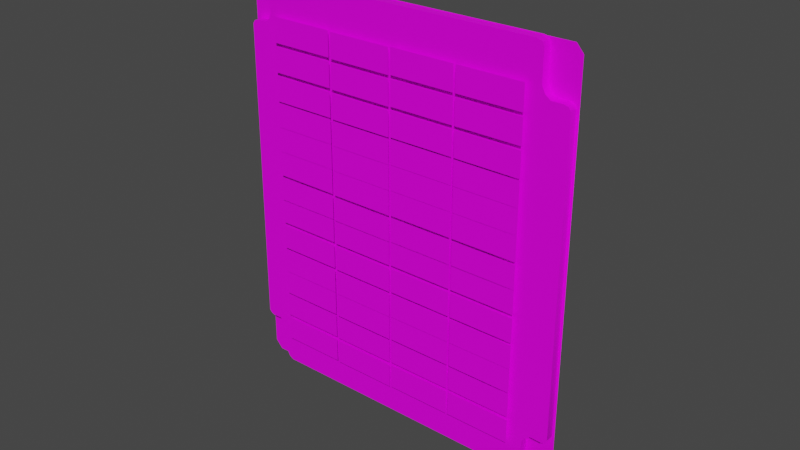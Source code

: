 # Source: untitled.blend  (saved by Blender 2.83.19; exported with 4.5.12 LTS)
import bpy
from mathutils import Matrix  # noqa: F401  (used for matrix-valued properties, if any)

bpy.ops.wm.read_factory_settings(use_empty=True)
scene = bpy.context.scene
scene.name = 'Scene'

# ---- collections
col_collection = bpy.data.collections.new('Collection'); scene.collection.children.link(col_collection)

# ---- images (referenced by path relative to the original .blend; pixels are not part of the script)
import os
ASSET_DIR = os.environ.get("B2B_ASSET_DIR", "")  # directory of the original .blend (textures are referenced by path, not embedded)
HERE = os.path.dirname(os.path.abspath(__file__))  # packed textures are extracted next to this script under _unpacked/

def load_image(name, relpath, width, height, colorspace="sRGB"):
    """Load a texture the original file referenced (path relative to the .blend, or extracted next to this script)."""
    p = next((c for c in (os.path.join(HERE, relpath), os.path.join(ASSET_DIR, relpath)) if relpath and os.path.exists(c)), "")
    if p:
        img = bpy.data.images.load(p, check_existing=True)
        img.name = name
    else:  # same state as the original file: an image datablock whose file is absent (Cycles renders it pink)
        img = bpy.data.images.new(name, width, height)
        img.source = "FILE"
        img.filepath = "//" + (relpath or name)
    img.colorspace_settings.name = colorspace
    return img
img_all_cockpit_atlas_0_jpg = load_image('all-cockpit-atlas-0.jpg', 'all-cockpit-atlas-0.jpg', 1024, 1024, 'sRGB')

# ---- materials (node trees are filled in below, after node groups)
mat_ac3dmat16_001 = bpy.data.materials.new('ac3dmat16.001')
mat_ac3dmat16_001.use_transparent_shadow = False
mat_ac3dmat16_001.diffuse_color = (1.0, 1.0, 1.0, 1.0)
mat_ac3dmat16_001.roughness = 1.0
mat_ac3dmat16_001.specular_intensity = 0.2

# ---- node groups
ng_auto_smooth = bpy.data.node_groups.new('Auto Smooth', 'GeometryNodeTree')
_s = ng_auto_smooth.interface.new_socket(name='Geometry', in_out='OUTPUT', socket_type='NodeSocketGeometry')
_s = ng_auto_smooth.interface.new_socket(name='Geometry', in_out='INPUT', socket_type='NodeSocketGeometry')
_s = ng_auto_smooth.interface.new_socket(name='Angle', in_out='INPUT', socket_type='NodeSocketFloat')
_s.subtype = 'ANGLE'
_s.min_value = 0.0
_s.max_value = 3.142
ng_auto_smooth.is_modifier = True
_N = ng_auto_smooth.nodes; _L = ng_auto_smooth.links
n0 = _N.new('NodeGroupOutput'); n0.name = 'Group Output'; n0.location = (480, -100)
n1 = _N.new('NodeGroupInput'); n1.name = 'Group Input'; n1.location = (-420, -300)
n2 = _N.new('NodeGroupInput'); n2.name = 'Group Input.001'; n2.location = (-60, -100)
n3 = _N.new('GeometryNodeSetShadeSmooth'); n3.name = 'Set Shade Smooth'; n3.location = (120, -100)
n3.domain = 'EDGE'
n4 = _N.new('GeometryNodeSetShadeSmooth'); n4.name = 'Set Shade Smooth.001'; n4.location = (300, -100)
n5 = _N.new('GeometryNodeInputMeshEdgeAngle'); n5.name = 'Edge Angle'; n5.location = (-420, -220)
n6 = _N.new('GeometryNodeInputEdgeSmooth'); n6.name = 'Is Edge Smooth'; n6.location = (-60, -160)
n7 = _N.new('GeometryNodeInputShadeSmooth'); n7.name = 'Is Face Smooth'; n7.location = (-240, -340)
n8 = _N.new('FunctionNodeBooleanMath'); n8.name = 'Boolean Math'; n8.location = (-60, -220)
n9 = _N.new('FunctionNodeCompare'); n9.name = 'Compare'; n9.location = (-240, -180)
n9.operation = 'LESS_EQUAL'
_L.new(n5.outputs[0], n9.inputs[0])
_L.new(n4.outputs[0], n0.inputs[0])
_L.new(n1.outputs[1], n9.inputs[1])
_L.new(n9.outputs[0], n8.inputs[0])
_L.new(n7.outputs[0], n8.inputs[1])
_L.new(n2.outputs[0], n3.inputs[0])
_L.new(n6.outputs[0], n3.inputs[1])
_L.new(n3.outputs[0], n4.inputs[0])
_L.new(n8.outputs[0], n3.inputs[2])
n0.is_active_output = True

# ---- material node trees
mat_ac3dmat16_001.use_nodes = True; mat_ac3dmat16_001.node_tree.nodes.clear()
_N = mat_ac3dmat16_001.node_tree.nodes; _L = mat_ac3dmat16_001.node_tree.links
n0 = _N.new('ShaderNodeBsdfPrincipled'); n0.name = 'Principled BSDF'; n0.location = (10, 300)
n0.distribution = 'GGX'
n0.subsurface_method = 'BURLEY'
n0.inputs[3].default_value = 1.45
n0.inputs[13].default_value = 0.2
n0.inputs[27].default_value = (0.0, 0.0, 0.0, 1.0)
n0.inputs[28].default_value = 1.0
n1 = _N.new('ShaderNodeOutputMaterial'); n1.name = 'Material Output'; n1.location = (300, 300)
n2 = _N.new('ShaderNodeTexImage'); n2.name = 'Image Texture'; n2.location = (0, 0)
n2.image = img_all_cockpit_atlas_0_jpg
_L.new(n0.outputs[0], n1.inputs[0])
_L.new(n2.outputs[0], n0.inputs[0])
n1.is_active_output = True

# ---- world
world_world = bpy.data.worlds.new('World'); scene.world = world_world
world_world.use_nodes = True; world_world.node_tree.nodes.clear()
_N = world_world.node_tree.nodes; _L = world_world.node_tree.links
n0 = _N.new('ShaderNodeOutputWorld'); n0.name = 'World Output'; n0.location = (300, 300)
n1 = _N.new('ShaderNodeBackground'); n1.name = 'Background'; n1.location = (10, 300)
n1.inputs[0].default_value = (0.05088, 0.05088, 0.05088, 1.0)
_L.new(n1.outputs[0], n0.inputs[0])
n0.is_active_output = True
world_world.color = (0.05088, 0.05088, 0.05088)
world_world.use_sun_shadow = False
world_world.sun_shadow_jitter_overblur = 0.0

# ---- meshes
me_auto_pilot_mesh = bpy.data.meshes.new('auto-pilot.mesh')
me_auto_pilot_mesh.from_pydata([(-0.005474, -0.006905, 0.01299), (0.005474, -0.006905, 0.01299), (0.005474, 0.006905, -0.01299), (-0.005474, 0.006905, -0.01299)], [], [(0, 1, 2, 3)])
_uv = me_auto_pilot_mesh.uv_layers.new(name='UVMap')
_uv.uv.foreach_set('vector', [0.1869, 0.3417, 0.1869, 0.3356, 0.2106, 0.3356, 0.2106, 0.3417])
me_auto_pilot_mesh.materials.append(mat_ac3dmat16_001)
me_auto_pilot_mesh.use_remesh_fix_poles = True
me_auto_pilot_mesh.use_remesh_preserve_attributes = False
me_auto_pilot_mesh.use_mirror_vertex_groups = False
me_auto_pilot_mesh.update()
me_aux_fire_ext_mesh = bpy.data.meshes.new('aux-fire-ext.mesh')
me_aux_fire_ext_mesh.from_pydata([(-0.005474, -0.006905, 0.01299), (0.005474, -0.006905, 0.01299), (0.005474, 0.006905, -0.01299), (-0.005474, 0.006905, -0.01299)], [], [(0, 1, 2, 3)])
_uv = me_aux_fire_ext_mesh.uv_layers.new(name='UVMap')
_uv.uv.foreach_set('vector', [0.163, 0.2728, 0.163, 0.2667, 0.1867, 0.2667, 0.1867, 0.2728])
me_aux_fire_ext_mesh.materials.append(mat_ac3dmat16_001)
me_aux_fire_ext_mesh.use_remesh_fix_poles = True
me_aux_fire_ext_mesh.use_remesh_preserve_attributes = False
me_aux_fire_ext_mesh.use_mirror_vertex_groups = False
me_aux_fire_ext_mesh.update()
me_b_u_oxy_low_mesh = bpy.data.meshes.new('b-u-oxy-low.mesh')
me_b_u_oxy_low_mesh.from_pydata([(-0.005474, -0.006905, 0.01299), (0.005474, -0.006905, 0.01299), (0.005474, 0.006905, -0.01299), (-0.005474, 0.006905, -0.01299)], [], [(0, 1, 2, 3)])
_uv = me_b_u_oxy_low_mesh.uv_layers.new(name='UVMap')
_uv.uv.foreach_set('vector', [0.163, 0.3487, 0.163, 0.3427, 0.1867, 0.3427, 0.1867, 0.3487])
me_b_u_oxy_low_mesh.materials.append(mat_ac3dmat16_001)
me_b_u_oxy_low_mesh.use_remesh_fix_poles = True
me_b_u_oxy_low_mesh.use_remesh_preserve_attributes = False
me_b_u_oxy_low_mesh.use_mirror_vertex_groups = False
me_b_u_oxy_low_mesh.update()
me_bingo_mesh = bpy.data.meshes.new('bingo.mesh')
me_bingo_mesh.from_pydata([(-0.005474, -0.006905, 0.01299), (0.005474, -0.006905, 0.01299), (0.005474, 0.006905, -0.01299), (-0.005474, 0.006905, -0.01299)], [], [(0, 1, 2, 3)])
_uv = me_bingo_mesh.uv_layers.new(name='UVMap')
_uv.uv.foreach_set('vector', [0.2108, 0.3187, 0.2108, 0.3127, 0.2344, 0.3127, 0.2344, 0.3187])
me_bingo_mesh.materials.append(mat_ac3dmat16_001)
me_bingo_mesh.use_remesh_fix_poles = True
me_bingo_mesh.use_remesh_preserve_attributes = False
me_bingo_mesh.use_mirror_vertex_groups = False
me_bingo_mesh.update()
me_blank_10_1_mesh = bpy.data.meshes.new('blank-10-1.mesh')
me_blank_10_1_mesh.from_pydata([(-0.005474, -0.006905, 0.01299), (0.005474, -0.006905, 0.01299), (0.005474, 0.006905, -0.01299), (-0.005474, 0.006905, -0.01299)], [], [(0, 1, 2, 3)])
_uv = me_blank_10_1_mesh.uv_layers.new(name='UVMap')
_uv.uv.foreach_set('vector', [0.1392, 0.2957, 0.1392, 0.2897, 0.1628, 0.2897, 0.1628, 0.2957])
me_blank_10_1_mesh.materials.append(mat_ac3dmat16_001)
me_blank_10_1_mesh.use_remesh_fix_poles = True
me_blank_10_1_mesh.use_remesh_preserve_attributes = False
me_blank_10_1_mesh.use_mirror_vertex_groups = False
me_blank_10_1_mesh.update()
me_blank_10_2_mesh = bpy.data.meshes.new('blank-10-2.mesh')
me_blank_10_2_mesh.from_pydata([(-0.005474, -0.006905, 0.01299), (0.005474, -0.006905, 0.01299), (0.005474, 0.006905, -0.01299), (-0.005474, 0.006905, -0.01299)], [], [(0, 1, 2, 3)])
_uv = me_blank_10_2_mesh.uv_layers.new(name='UVMap')
_uv.uv.foreach_set('vector', [0.163, 0.2957, 0.163, 0.2897, 0.1867, 0.2897, 0.1867, 0.2957])
me_blank_10_2_mesh.materials.append(mat_ac3dmat16_001)
me_blank_10_2_mesh.use_remesh_fix_poles = True
me_blank_10_2_mesh.use_remesh_preserve_attributes = False
me_blank_10_2_mesh.use_mirror_vertex_groups = False
me_blank_10_2_mesh.update()
me_blank_10_4_mesh = bpy.data.meshes.new('blank-10-4.mesh')
me_blank_10_4_mesh.from_pydata([(-0.005474, -0.006905, 0.01299), (0.005474, -0.006905, 0.01299), (0.005474, 0.006905, -0.01299), (-0.005474, 0.006905, -0.01299)], [], [(0, 1, 2, 3)])
_uv = me_blank_10_4_mesh.uv_layers.new(name='UVMap')
_uv.uv.foreach_set('vector', [0.2108, 0.2957, 0.2108, 0.2897, 0.2344, 0.2897, 0.2344, 0.2957])
me_blank_10_4_mesh.materials.append(mat_ac3dmat16_001)
me_blank_10_4_mesh.use_remesh_fix_poles = True
me_blank_10_4_mesh.use_remesh_preserve_attributes = False
me_blank_10_4_mesh.use_mirror_vertex_groups = False
me_blank_10_4_mesh.update()
me_blank_11_3_mesh = bpy.data.meshes.new('blank-11-3.mesh')
me_blank_11_3_mesh.from_pydata([(-0.005474, -0.006905, 0.01299), (0.005474, -0.006905, 0.01299), (0.005474, 0.006905, -0.01299), (-0.005474, 0.006905, -0.01299)], [], [(0, 1, 2, 3)])
_uv = me_blank_11_3_mesh.uv_layers.new(name='UVMap')
_uv.uv.foreach_set('vector', [0.1869, 0.2881, 0.1869, 0.2821, 0.2106, 0.2821, 0.2106, 0.2881])
me_blank_11_3_mesh.materials.append(mat_ac3dmat16_001)
me_blank_11_3_mesh.use_remesh_fix_poles = True
me_blank_11_3_mesh.use_remesh_preserve_attributes = False
me_blank_11_3_mesh.use_mirror_vertex_groups = False
me_blank_11_3_mesh.update()
me_blank_11_4_mesh = bpy.data.meshes.new('blank-11-4.mesh')
me_blank_11_4_mesh.from_pydata([(-0.005474, -0.006905, 0.01299), (0.005474, -0.006905, 0.01299), (0.005474, 0.006905, -0.01299), (-0.005474, 0.006905, -0.01299)], [], [(0, 1, 2, 3)])
_uv = me_blank_11_4_mesh.uv_layers.new(name='UVMap')
_uv.uv.foreach_set('vector', [0.2108, 0.2881, 0.2108, 0.2821, 0.2344, 0.2821, 0.2344, 0.2881])
me_blank_11_4_mesh.materials.append(mat_ac3dmat16_001)
me_blank_11_4_mesh.use_remesh_fix_poles = True
me_blank_11_4_mesh.use_remesh_preserve_attributes = False
me_blank_11_4_mesh.use_mirror_vertex_groups = False
me_blank_11_4_mesh.update()
me_blank_12_4_mesh = bpy.data.meshes.new('blank-12-4.mesh')
me_blank_12_4_mesh.from_pydata([(-0.005474, -0.006905, 0.01299), (0.005474, -0.006905, 0.01299), (0.005474, 0.006905, -0.01299), (-0.005474, 0.006905, -0.01299)], [], [(0, 1, 2, 3)])
_uv = me_blank_12_4_mesh.uv_layers.new(name='UVMap')
_uv.uv.foreach_set('vector', [0.2108, 0.2804, 0.2108, 0.2744, 0.2344, 0.2744, 0.2344, 0.2804])
me_blank_12_4_mesh.materials.append(mat_ac3dmat16_001)
me_blank_12_4_mesh.use_remesh_fix_poles = True
me_blank_12_4_mesh.use_remesh_preserve_attributes = False
me_blank_12_4_mesh.use_mirror_vertex_groups = False
me_blank_12_4_mesh.update()
me_bleed_duct_mesh = bpy.data.meshes.new('bleed-duct.mesh')
me_bleed_duct_mesh.from_pydata([(-0.005474, -0.006905, 0.01299), (0.005474, -0.006905, 0.01299), (0.005474, 0.006905, -0.01299), (-0.005474, 0.006905, -0.01299)], [], [(0, 1, 2, 3)])
_uv = me_bleed_duct_mesh.uv_layers.new(name='UVMap')
_uv.uv.foreach_set('vector', [0.2108, 0.334, 0.2108, 0.328, 0.2344, 0.328, 0.2344, 0.334])
me_bleed_duct_mesh.materials.append(mat_ac3dmat16_001)
me_bleed_duct_mesh.use_remesh_fix_poles = True
me_bleed_duct_mesh.use_remesh_preserve_attributes = False
me_bleed_duct_mesh.use_mirror_vertex_groups = False
me_bleed_duct_mesh.update()
me_cadc_mesh = bpy.data.meshes.new('cadc.mesh')
me_cadc_mesh.from_pydata([(-0.005474, -0.006905, 0.01299), (0.005474, -0.006905, 0.01299), (0.005474, 0.006905, -0.01299), (-0.005474, 0.006905, -0.01299)], [], [(0, 1, 2, 3)])
_uv = me_cadc_mesh.uv_layers.new(name='UVMap')
_uv.uv.foreach_set('vector', [0.1869, 0.311, 0.1869, 0.305, 0.2106, 0.305, 0.2106, 0.311])
me_cadc_mesh.materials.append(mat_ac3dmat16_001)
me_cadc_mesh.use_remesh_fix_poles = True
me_cadc_mesh.use_remesh_preserve_attributes = False
me_cadc_mesh.use_mirror_vertex_groups = False
me_cadc_mesh.update()
me_eng_fire_ext_mesh = bpy.data.meshes.new('eng-fire-ext.mesh')
me_eng_fire_ext_mesh.from_pydata([(-0.005474, -0.006905, 0.01299), (0.005474, -0.006905, 0.01299), (0.005474, 0.006905, -0.01299), (-0.005474, 0.006905, -0.01299)], [], [(0, 1, 2, 3)])
_uv = me_eng_fire_ext_mesh.uv_layers.new(name='UVMap')
_uv.uv.foreach_set('vector', [0.1392, 0.2728, 0.1392, 0.2667, 0.1628, 0.2667, 0.1628, 0.2728])
me_eng_fire_ext_mesh.materials.append(mat_ac3dmat16_001)
me_eng_fire_ext_mesh.use_remesh_fix_poles = True
me_eng_fire_ext_mesh.use_remesh_preserve_attributes = False
me_eng_fire_ext_mesh.use_mirror_vertex_groups = False
me_eng_fire_ext_mesh.update()
me_flap_mesh = bpy.data.meshes.new('flap.mesh')
me_flap_mesh.from_pydata([(-0.005474, -0.006905, 0.01299), (0.005474, -0.006905, 0.01299), (0.005474, 0.006905, -0.01299), (-0.005474, 0.006905, -0.01299)], [], [(0, 1, 2, 3)])
_uv = me_flap_mesh.uv_layers.new(name='UVMap')
_uv.uv.foreach_set('vector', [0.1392, 0.3487, 0.1392, 0.3427, 0.1628, 0.3427, 0.1628, 0.3487])
me_flap_mesh.materials.append(mat_ac3dmat16_001)
me_flap_mesh.use_remesh_fix_poles = True
me_flap_mesh.use_remesh_preserve_attributes = False
me_flap_mesh.use_mirror_vertex_groups = False
me_flap_mesh.update()
me_hyd_press_mesh = bpy.data.meshes.new('hyd-press.mesh')
me_hyd_press_mesh.from_pydata([(-0.005474, -0.006905, 0.01299), (0.005474, -0.006905, 0.01299), (0.005474, 0.006905, -0.01299), (-0.005474, 0.006905, -0.01299)], [], [(0, 1, 2, 3)])
_uv = me_hyd_press_mesh.uv_layers.new(name='UVMap')
_uv.uv.foreach_set('vector', [0.2108, 0.311, 0.2108, 0.305, 0.2344, 0.305, 0.2344, 0.311])
me_hyd_press_mesh.materials.append(mat_ac3dmat16_001)
me_hyd_press_mesh.use_remesh_fix_poles = True
me_hyd_press_mesh.use_remesh_preserve_attributes = False
me_hyd_press_mesh.use_mirror_vertex_groups = False
me_hyd_press_mesh.update()
me_hz_tail_auth_mesh = bpy.data.meshes.new('hz-tail-auth.mesh')
me_hz_tail_auth_mesh.from_pydata([(-0.005474, -0.006905, 0.01299), (0.005474, -0.006905, 0.01299), (0.005474, 0.006905, -0.01299), (-0.005474, 0.006905, -0.01299)], [], [(0, 1, 2, 3)])
_uv = me_hz_tail_auth_mesh.uv_layers.new(name='UVMap')
_uv.uv.foreach_set('vector', [0.1392, 0.3417, 0.1392, 0.3356, 0.1628, 0.3356, 0.1628, 0.3417])
me_hz_tail_auth_mesh.materials.append(mat_ac3dmat16_001)
me_hz_tail_auth_mesh.use_remesh_fix_poles = True
me_hz_tail_auth_mesh.use_remesh_preserve_attributes = False
me_hz_tail_auth_mesh.use_mirror_vertex_groups = False
me_hz_tail_auth_mesh.update()
me_inlet_ice_mesh = bpy.data.meshes.new('inlet-ice.mesh')
me_inlet_ice_mesh.from_pydata([(-0.005474, -0.006905, 0.01299), (0.005474, -0.006905, 0.01299), (0.005474, 0.006905, -0.01299), (-0.005474, 0.006905, -0.01299)], [], [(0, 1, 2, 3)])
_uv = me_inlet_ice_mesh.uv_layers.new(name='UVMap')
_uv.uv.foreach_set('vector', [0.2108, 0.3417, 0.2108, 0.3356, 0.2344, 0.3356, 0.2344, 0.3417])
me_inlet_ice_mesh.materials.append(mat_ac3dmat16_001)
me_inlet_ice_mesh.use_remesh_fix_poles = True
me_inlet_ice_mesh.use_remesh_preserve_attributes = False
me_inlet_ice_mesh.use_mirror_vertex_groups = False
me_inlet_ice_mesh.update()
me_integ_trim_mesh = bpy.data.meshes.new('integ-trim.mesh')
me_integ_trim_mesh.from_pydata([(-0.005474, -0.006905, 0.01299), (0.005474, -0.006905, 0.01299), (0.005474, 0.006905, -0.01299), (-0.005474, 0.006905, -0.01299)], [], [(0, 1, 2, 3)])
_uv = me_integ_trim_mesh.uv_layers.new(name='UVMap')
_uv.uv.foreach_set('vector', [0.1392, 0.2804, 0.1392, 0.2744, 0.1628, 0.2744, 0.1628, 0.2804])
me_integ_trim_mesh.materials.append(mat_ac3dmat16_001)
me_integ_trim_mesh.use_remesh_fix_poles = True
me_integ_trim_mesh.use_remesh_preserve_attributes = False
me_integ_trim_mesh.use_mirror_vertex_groups = False
me_integ_trim_mesh.update()
me_l_eng_sec_mesh = bpy.data.meshes.new('l-eng-sec.mesh')
me_l_eng_sec_mesh.from_pydata([(-0.005474, -0.006905, 0.01299), (0.005474, -0.006905, 0.01299), (0.005474, 0.006905, -0.01299), (-0.005474, 0.006905, -0.01299)], [], [(0, 1, 2, 3)])
_uv = me_l_eng_sec_mesh.uv_layers.new(name='UVMap')
_uv.uv.foreach_set('vector', [0.1869, 0.3263, 0.1869, 0.3203, 0.2106, 0.3203, 0.2106, 0.3263])
me_l_eng_sec_mesh.materials.append(mat_ac3dmat16_001)
me_l_eng_sec_mesh.use_remesh_fix_poles = True
me_l_eng_sec_mesh.use_remesh_preserve_attributes = False
me_l_eng_sec_mesh.use_mirror_vertex_groups = False
me_l_eng_sec_mesh.update()
me_l_fuel_low_mesh = bpy.data.meshes.new('l-fuel-low.mesh')
me_l_fuel_low_mesh.from_pydata([(-0.005474, -0.006905, 0.01299), (0.005474, -0.006905, 0.01299), (0.005474, 0.006905, -0.01299), (-0.005474, 0.006905, -0.01299)], [], [(0, 1, 2, 3)])
_uv = me_l_fuel_low_mesh.uv_layers.new(name='UVMap')
_uv.uv.foreach_set('vector', [0.1869, 0.3034, 0.1869, 0.2974, 0.2106, 0.2974, 0.2106, 0.3034])
me_l_fuel_low_mesh.materials.append(mat_ac3dmat16_001)
me_l_fuel_low_mesh.use_remesh_fix_poles = True
me_l_fuel_low_mesh.use_remesh_preserve_attributes = False
me_l_fuel_low_mesh.use_mirror_vertex_groups = False
me_l_fuel_low_mesh.update()
me_l_fuel_press_mesh = bpy.data.meshes.new('l-fuel-press.mesh')
me_l_fuel_press_mesh.from_pydata([(-0.005474, -0.006905, 0.01299), (0.005474, -0.006905, 0.01299), (0.005474, 0.006905, -0.01299), (-0.005474, 0.006905, -0.01299)], [], [(0, 1, 2, 3)])
_uv = me_l_fuel_press_mesh.uv_layers.new(name='UVMap')
_uv.uv.foreach_set('vector', [0.1392, 0.3034, 0.1392, 0.2974, 0.1628, 0.2974, 0.1628, 0.3034])
me_l_fuel_press_mesh.materials.append(mat_ac3dmat16_001)
me_l_fuel_press_mesh.use_remesh_fix_poles = True
me_l_fuel_press_mesh.use_remesh_preserve_attributes = False
me_l_fuel_press_mesh.use_mirror_vertex_groups = False
me_l_fuel_press_mesh.update()
me_l_gen_mesh = bpy.data.meshes.new('l-gen.mesh')
me_l_gen_mesh.from_pydata([(-0.005474, -0.006905, 0.01299), (0.005474, -0.006905, 0.01299), (0.005474, 0.006905, -0.01299), (-0.005474, 0.006905, -0.01299)], [], [(0, 1, 2, 3)])
_uv = me_l_gen_mesh.uv_layers.new(name='UVMap')
_uv.uv.foreach_set('vector', [0.1392, 0.3187, 0.1392, 0.3127, 0.1628, 0.3127, 0.1628, 0.3187])
me_l_gen_mesh.materials.append(mat_ac3dmat16_001)
me_l_gen_mesh.use_remesh_fix_poles = True
me_l_gen_mesh.use_remesh_preserve_attributes = False
me_l_gen_mesh.use_mirror_vertex_groups = False
me_l_gen_mesh.update()
me_l_inlet_mesh = bpy.data.meshes.new('l-inlet.mesh')
me_l_inlet_mesh.from_pydata([(-0.005474, -0.006905, 0.01299), (0.005474, -0.006905, 0.01299), (0.005474, 0.006905, -0.01299), (-0.005474, 0.006905, -0.01299)], [], [(0, 1, 2, 3)])
_uv = me_l_inlet_mesh.uv_layers.new(name='UVMap')
_uv.uv.foreach_set('vector', [0.1392, 0.334, 0.1392, 0.328, 0.1628, 0.328, 0.1628, 0.334])
me_l_inlet_mesh.materials.append(mat_ac3dmat16_001)
me_l_inlet_mesh.use_remesh_fix_poles = True
me_l_inlet_mesh.use_remesh_preserve_attributes = False
me_l_inlet_mesh.use_mirror_vertex_groups = False
me_l_inlet_mesh.update()
me_l_oil_hot_mesh = bpy.data.meshes.new('l-oil-hot.mesh')
me_l_oil_hot_mesh.from_pydata([(-0.005474, -0.006905, 0.01299), (0.005474, -0.006905, 0.01299), (0.005474, 0.006905, -0.01299), (-0.005474, 0.006905, -0.01299)], [], [(0, 1, 2, 3)])
_uv = me_l_oil_hot_mesh.uv_layers.new(name='UVMap')
_uv.uv.foreach_set('vector', [0.1392, 0.311, 0.1392, 0.305, 0.1628, 0.305, 0.1628, 0.311])
me_l_oil_hot_mesh.materials.append(mat_ac3dmat16_001)
me_l_oil_hot_mesh.use_remesh_fix_poles = True
me_l_oil_hot_mesh.use_remesh_preserve_attributes = False
me_l_oil_hot_mesh.use_mirror_vertex_groups = False
me_l_oil_hot_mesh.update()
me_l_ramps_mesh = bpy.data.meshes.new('l-ramps.mesh')
me_l_ramps_mesh.from_pydata([(-0.005474, -0.006905, 0.01299), (0.005474, -0.006905, 0.01299), (0.005474, 0.006905, -0.01299), (-0.005474, 0.006905, -0.01299)], [], [(0, 1, 2, 3)])
_uv = me_l_ramps_mesh.uv_layers.new(name='UVMap')
_uv.uv.foreach_set('vector', [0.1392, 0.3263, 0.1392, 0.3203, 0.1628, 0.3203, 0.1628, 0.3263])
me_l_ramps_mesh.materials.append(mat_ac3dmat16_001)
me_l_ramps_mesh.use_remesh_fix_poles = True
me_l_ramps_mesh.use_remesh_preserve_attributes = False
me_l_ramps_mesh.use_mirror_vertex_groups = False
me_l_ramps_mesh.update()
me_lad_canopy_mesh = bpy.data.meshes.new('lad-canopy.mesh')
me_lad_canopy_mesh.from_pydata([(-0.005474, -0.006905, 0.01299), (0.005474, -0.006905, 0.01299), (0.005474, 0.006905, -0.01299), (-0.005474, 0.006905, -0.01299)], [], [(0, 1, 2, 3)])
_uv = me_lad_canopy_mesh.uv_layers.new(name='UVMap')
_uv.uv.foreach_set('vector', [0.1869, 0.3187, 0.1869, 0.3127, 0.2106, 0.3127, 0.2106, 0.3187])
me_lad_canopy_mesh.materials.append(mat_ac3dmat16_001)
me_lad_canopy_mesh.use_remesh_fix_poles = True
me_lad_canopy_mesh.use_remesh_preserve_attributes = False
me_lad_canopy_mesh.use_mirror_vertex_groups = False
me_lad_canopy_mesh.update()
me_launch_bar_mesh = bpy.data.meshes.new('launch-bar.mesh')
me_launch_bar_mesh.from_pydata([(-0.005474, -0.006905, 0.01299), (0.005474, -0.006905, 0.01299), (0.005474, 0.006905, -0.01299), (-0.005474, 0.006905, -0.01299)], [], [(0, 1, 2, 3)])
_uv = me_launch_bar_mesh.uv_layers.new(name='UVMap')
_uv.uv.foreach_set('vector', [0.2108, 0.2728, 0.2108, 0.2667, 0.2344, 0.2667, 0.2344, 0.2728])
me_launch_bar_mesh.materials.append(mat_ac3dmat16_001)
me_launch_bar_mesh.use_remesh_fix_poles = True
me_launch_bar_mesh.use_remesh_preserve_attributes = False
me_launch_bar_mesh.use_mirror_vertex_groups = False
me_launch_bar_mesh.update()
me_mach_trim_mesh = bpy.data.meshes.new('mach-trim.mesh')
me_mach_trim_mesh.from_pydata([(-0.005474, -0.006905, 0.01299), (0.005474, -0.006905, 0.01299), (0.005474, 0.006905, -0.01299), (-0.005474, 0.006905, -0.01299)], [], [(0, 1, 2, 3)])
_uv = me_mach_trim_mesh.uv_layers.new(name='UVMap')
_uv.uv.foreach_set('vector', [0.163, 0.2881, 0.163, 0.2821, 0.1867, 0.2821, 0.1867, 0.2881])
me_mach_trim_mesh.materials.append(mat_ac3dmat16_001)
me_mach_trim_mesh.use_remesh_fix_poles = True
me_mach_trim_mesh.use_remesh_preserve_attributes = False
me_mach_trim_mesh.use_mirror_vertex_groups = False
me_mach_trim_mesh.update()
me_oil_press_mesh = bpy.data.meshes.new('oil-press.mesh')
me_oil_press_mesh.from_pydata([(-0.005474, -0.006905, 0.01299), (0.005474, -0.006905, 0.01299), (0.005474, 0.006905, -0.01299), (-0.005474, 0.006905, -0.01299)], [], [(0, 1, 2, 3)])
_uv = me_oil_press_mesh.uv_layers.new(name='UVMap')
_uv.uv.foreach_set('vector', [0.1869, 0.334, 0.1869, 0.328, 0.2106, 0.328, 0.2106, 0.334])
me_oil_press_mesh.materials.append(mat_ac3dmat16_001)
me_oil_press_mesh.use_remesh_fix_poles = True
me_oil_press_mesh.use_remesh_preserve_attributes = False
me_oil_press_mesh.use_mirror_vertex_groups = False
me_oil_press_mesh.update()
me_pitch_stab_1_mesh = bpy.data.meshes.new('pitch-stab-1.mesh')
me_pitch_stab_1_mesh.from_pydata([(-0.005474, -0.006905, 0.01299), (0.005474, -0.006905, 0.01299), (0.005474, 0.006905, -0.01299), (-0.005474, 0.006905, -0.01299)], [], [(0, 1, 2, 3)])
_uv = me_pitch_stab_1_mesh.uv_layers.new(name='UVMap')
_uv.uv.foreach_set('vector', [0.1392, 0.3632, 0.1392, 0.3572, 0.1628, 0.3572, 0.1628, 0.3632])
me_pitch_stab_1_mesh.materials.append(mat_ac3dmat16_001)
me_pitch_stab_1_mesh.use_remesh_fix_poles = True
me_pitch_stab_1_mesh.use_remesh_preserve_attributes = False
me_pitch_stab_1_mesh.use_mirror_vertex_groups = False
me_pitch_stab_1_mesh.update()
me_pitch_stab_2_mesh = bpy.data.meshes.new('pitch-stab-2.mesh')
me_pitch_stab_2_mesh.from_pydata([(-0.005474, -0.006905, 0.01299), (0.005474, -0.006905, 0.01299), (0.005474, 0.006905, -0.01299), (-0.005474, 0.006905, -0.01299)], [], [(0, 1, 2, 3)])
_uv = me_pitch_stab_2_mesh.uv_layers.new(name='UVMap')
_uv.uv.foreach_set('vector', [0.1392, 0.3569, 0.1392, 0.3508, 0.1628, 0.3508, 0.1628, 0.3569])
me_pitch_stab_2_mesh.materials.append(mat_ac3dmat16_001)
me_pitch_stab_2_mesh.use_remesh_fix_poles = True
me_pitch_stab_2_mesh.use_remesh_preserve_attributes = False
me_pitch_stab_2_mesh.use_mirror_vertex_groups = False
me_pitch_stab_2_mesh.update()
me_qbogs_mesh = bpy.data.meshes.new('qbogs.mesh')
me_qbogs_mesh.from_pydata([(-0.005474, -0.006905, 0.01299), (0.005474, -0.006905, 0.01299), (0.005474, 0.006905, -0.01299), (-0.005474, 0.006905, -0.01299)], [], [(0, 1, 2, 3)])
_uv = me_qbogs_mesh.uv_layers.new(name='UVMap')
_uv.uv.foreach_set('vector', [0.2108, 0.3569, 0.2108, 0.3508, 0.2344, 0.3508, 0.2344, 0.3569])
me_qbogs_mesh.materials.append(mat_ac3dmat16_001)
me_qbogs_mesh.use_remesh_fix_poles = True
me_qbogs_mesh.use_remesh_preserve_attributes = False
me_qbogs_mesh.use_mirror_vertex_groups = False
me_qbogs_mesh.update()
me_r_eng_sec_mesh = bpy.data.meshes.new('r-eng-sec.mesh')
me_r_eng_sec_mesh.from_pydata([(-0.005474, -0.006905, 0.01299), (0.005474, -0.006905, 0.01299), (0.005474, 0.006905, -0.01299), (-0.005474, 0.006905, -0.01299)], [], [(0, 1, 2, 3)])
_uv = me_r_eng_sec_mesh.uv_layers.new(name='UVMap')
_uv.uv.foreach_set('vector', [0.2108, 0.3263, 0.2108, 0.3203, 0.2344, 0.3203, 0.2344, 0.3263])
me_r_eng_sec_mesh.materials.append(mat_ac3dmat16_001)
me_r_eng_sec_mesh.use_remesh_fix_poles = True
me_r_eng_sec_mesh.use_remesh_preserve_attributes = False
me_r_eng_sec_mesh.use_mirror_vertex_groups = False
me_r_eng_sec_mesh.update()
me_r_fuel_low_mesh = bpy.data.meshes.new('r-fuel-low.mesh')
me_r_fuel_low_mesh.from_pydata([(-0.005474, -0.006905, 0.01299), (0.005474, -0.006905, 0.01299), (0.005474, 0.006905, -0.01299), (-0.005474, 0.006905, -0.01299)], [], [(0, 1, 2, 3)])
_uv = me_r_fuel_low_mesh.uv_layers.new(name='UVMap')
_uv.uv.foreach_set('vector', [0.2108, 0.3034, 0.2108, 0.2974, 0.2344, 0.2974, 0.2344, 0.3034])
me_r_fuel_low_mesh.materials.append(mat_ac3dmat16_001)
me_r_fuel_low_mesh.use_remesh_fix_poles = True
me_r_fuel_low_mesh.use_remesh_preserve_attributes = False
me_r_fuel_low_mesh.use_mirror_vertex_groups = False
me_r_fuel_low_mesh.update()
me_r_fuel_press_mesh = bpy.data.meshes.new('r-fuel-press.mesh')
me_r_fuel_press_mesh.from_pydata([(-0.005474, -0.006905, 0.01299), (0.005474, -0.006905, 0.01299), (0.005474, 0.006905, -0.01299), (-0.005474, 0.006905, -0.01299)], [], [(0, 1, 2, 3)])
_uv = me_r_fuel_press_mesh.uv_layers.new(name='UVMap')
_uv.uv.foreach_set('vector', [0.163, 0.3034, 0.163, 0.2974, 0.1867, 0.2974, 0.1867, 0.3034])
me_r_fuel_press_mesh.materials.append(mat_ac3dmat16_001)
me_r_fuel_press_mesh.use_remesh_fix_poles = True
me_r_fuel_press_mesh.use_remesh_preserve_attributes = False
me_r_fuel_press_mesh.use_mirror_vertex_groups = False
me_r_fuel_press_mesh.update()
me_r_gen_mesh = bpy.data.meshes.new('r-gen.mesh')
me_r_gen_mesh.from_pydata([(-0.005474, -0.006905, 0.01299), (0.005474, -0.006905, 0.01299), (0.005474, 0.006905, -0.01299), (-0.005474, 0.006905, -0.01299)], [], [(0, 1, 2, 3)])
_uv = me_r_gen_mesh.uv_layers.new(name='UVMap')
_uv.uv.foreach_set('vector', [0.163, 0.3187, 0.163, 0.3127, 0.1867, 0.3127, 0.1867, 0.3187])
me_r_gen_mesh.materials.append(mat_ac3dmat16_001)
me_r_gen_mesh.use_remesh_fix_poles = True
me_r_gen_mesh.use_remesh_preserve_attributes = False
me_r_gen_mesh.use_mirror_vertex_groups = False
me_r_gen_mesh.update()
me_r_inlet_mesh = bpy.data.meshes.new('r-inlet.mesh')
me_r_inlet_mesh.from_pydata([(-0.005474, -0.006905, 0.01299), (0.005474, -0.006905, 0.01299), (0.005474, 0.006905, -0.01299), (-0.005474, 0.006905, -0.01299)], [], [(0, 1, 2, 3)])
_uv = me_r_inlet_mesh.uv_layers.new(name='UVMap')
_uv.uv.foreach_set('vector', [0.163, 0.334, 0.163, 0.328, 0.1867, 0.328, 0.1867, 0.334])
me_r_inlet_mesh.materials.append(mat_ac3dmat16_001)
me_r_inlet_mesh.use_remesh_fix_poles = True
me_r_inlet_mesh.use_remesh_preserve_attributes = False
me_r_inlet_mesh.use_mirror_vertex_groups = False
me_r_inlet_mesh.update()
me_r_oil_hot_mesh = bpy.data.meshes.new('r-oil-hot.mesh')
me_r_oil_hot_mesh.from_pydata([(-0.005474, -0.006905, 0.01299), (0.005474, -0.006905, 0.01299), (0.005474, 0.006905, -0.01299), (-0.005474, 0.006905, -0.01299)], [], [(0, 1, 2, 3)])
_uv = me_r_oil_hot_mesh.uv_layers.new(name='UVMap')
_uv.uv.foreach_set('vector', [0.163, 0.311, 0.163, 0.305, 0.1867, 0.305, 0.1867, 0.311])
me_r_oil_hot_mesh.materials.append(mat_ac3dmat16_001)
me_r_oil_hot_mesh.use_remesh_fix_poles = True
me_r_oil_hot_mesh.use_remesh_preserve_attributes = False
me_r_oil_hot_mesh.use_mirror_vertex_groups = False
me_r_oil_hot_mesh.update()
me_r_ramps_mesh = bpy.data.meshes.new('r-ramps.mesh')
me_r_ramps_mesh.from_pydata([(-0.005474, -0.006905, 0.01299), (0.005474, -0.006905, 0.01299), (0.005474, 0.006905, -0.01299), (-0.005474, 0.006905, -0.01299)], [], [(0, 1, 2, 3)])
_uv = me_r_ramps_mesh.uv_layers.new(name='UVMap')
_uv.uv.foreach_set('vector', [0.163, 0.3263, 0.163, 0.3203, 0.1867, 0.3203, 0.1867, 0.3263])
me_r_ramps_mesh.materials.append(mat_ac3dmat16_001)
me_r_ramps_mesh.use_remesh_fix_poles = True
me_r_ramps_mesh.use_remesh_preserve_attributes = False
me_r_ramps_mesh.use_mirror_vertex_groups = False
me_r_ramps_mesh.update()
me_rats_mesh = bpy.data.meshes.new('rats.mesh')
me_rats_mesh.from_pydata([(-0.005474, -0.006905, 0.01299), (0.005474, -0.006905, 0.01299), (0.005474, 0.006905, -0.01299), (-0.005474, 0.006905, -0.01299)], [], [(0, 1, 2, 3)])
_uv = me_rats_mesh.uv_layers.new(name='UVMap')
_uv.uv.foreach_set('vector', [0.1869, 0.2957, 0.1869, 0.2897, 0.2106, 0.2897, 0.2106, 0.2957])
me_rats_mesh.materials.append(mat_ac3dmat16_001)
me_rats_mesh.use_remesh_fix_poles = True
me_rats_mesh.use_remesh_preserve_attributes = False
me_rats_mesh.use_mirror_vertex_groups = False
me_rats_mesh.update()
me_read_mfd_mesh = bpy.data.meshes.new('read-mfd.mesh')
me_read_mfd_mesh.from_pydata([(-0.005474, -0.006905, 0.01299), (0.005474, -0.006905, 0.01299), (0.005474, 0.006905, -0.01299), (-0.005474, 0.006905, -0.01299)], [], [(0, 1, 2, 3)])
_uv = me_read_mfd_mesh.uv_layers.new(name='UVMap')
_uv.uv.foreach_set('vector', [0.2108, 0.3632, 0.2108, 0.3572, 0.2344, 0.3572, 0.2344, 0.3632])
me_read_mfd_mesh.materials.append(mat_ac3dmat16_001)
me_read_mfd_mesh.use_remesh_fix_poles = True
me_read_mfd_mesh.use_remesh_preserve_attributes = False
me_read_mfd_mesh.use_mirror_vertex_groups = False
me_read_mfd_mesh.update()
me_roll_stab_1_mesh = bpy.data.meshes.new('roll-stab-1.mesh')
me_roll_stab_1_mesh.from_pydata([(-0.005474, -0.006905, 0.01299), (0.005474, -0.006905, 0.01299), (0.005474, 0.006905, -0.01299), (-0.005474, 0.006905, -0.01299)], [], [(0, 1, 2, 3)])
_uv = me_roll_stab_1_mesh.uv_layers.new(name='UVMap')
_uv.uv.foreach_set('vector', [0.163, 0.3632, 0.163, 0.3572, 0.1867, 0.3572, 0.1867, 0.3632])
me_roll_stab_1_mesh.materials.append(mat_ac3dmat16_001)
me_roll_stab_1_mesh.use_remesh_fix_poles = True
me_roll_stab_1_mesh.use_remesh_preserve_attributes = False
me_roll_stab_1_mesh.use_mirror_vertex_groups = False
me_roll_stab_1_mesh.update()
me_roll_stab_2_mesh = bpy.data.meshes.new('roll-stab-2.mesh')
me_roll_stab_2_mesh.from_pydata([(-0.005474, -0.006905, 0.01299), (0.005474, -0.006905, 0.01299), (0.005474, 0.006905, -0.01299), (-0.005474, 0.006905, -0.01299)], [], [(0, 1, 2, 3)])
_uv = me_roll_stab_2_mesh.uv_layers.new(name='UVMap')
_uv.uv.foreach_set('vector', [0.163, 0.3569, 0.163, 0.3508, 0.1867, 0.3508, 0.1867, 0.3569])
me_roll_stab_2_mesh.materials.append(mat_ac3dmat16_001)
me_roll_stab_2_mesh.use_remesh_fix_poles = True
me_roll_stab_2_mesh.use_remesh_preserve_attributes = False
me_roll_stab_2_mesh.use_mirror_vertex_groups = False
me_roll_stab_2_mesh.update()
me_rudder_auth_mesh = bpy.data.meshes.new('rudder-auth.mesh')
me_rudder_auth_mesh.from_pydata([(-0.005474, -0.006905, 0.01299), (0.005474, -0.006905, 0.01299), (0.005474, 0.006905, -0.01299), (-0.005474, 0.006905, -0.01299)], [], [(0, 1, 2, 3)])
_uv = me_rudder_auth_mesh.uv_layers.new(name='UVMap')
_uv.uv.foreach_set('vector', [0.163, 0.3417, 0.163, 0.3356, 0.1867, 0.3356, 0.1867, 0.3417])
me_rudder_auth_mesh.materials.append(mat_ac3dmat16_001)
me_rudder_auth_mesh.use_remesh_fix_poles = True
me_rudder_auth_mesh.use_remesh_preserve_attributes = False
me_rudder_auth_mesh.use_mirror_vertex_groups = False
me_rudder_auth_mesh.update()
me_sahrs_mesh = bpy.data.meshes.new('sahrs.mesh')
me_sahrs_mesh.from_pydata([(-0.005474, -0.006905, 0.01299), (0.005474, -0.006905, 0.01299), (0.005474, 0.006905, -0.01299), (-0.005474, 0.006905, -0.01299)], [], [(0, 1, 2, 3)])
_uv = me_sahrs_mesh.uv_layers.new(name='UVMap')
_uv.uv.foreach_set('vector', [0.1869, 0.2804, 0.1869, 0.2744, 0.2106, 0.2744, 0.2106, 0.2804])
me_sahrs_mesh.materials.append(mat_ac3dmat16_001)
me_sahrs_mesh.use_remesh_fix_poles = True
me_sahrs_mesh.use_remesh_preserve_attributes = False
me_sahrs_mesh.use_mirror_vertex_groups = False
me_sahrs_mesh.update()
me_start_valve_mesh = bpy.data.meshes.new('start-valve.mesh')
me_start_valve_mesh.from_pydata([(-0.005474, -0.006905, 0.01299), (0.005474, -0.006905, 0.01299), (0.005474, 0.006905, -0.01299), (-0.005474, 0.006905, -0.01299)], [], [(0, 1, 2, 3)])
_uv = me_start_valve_mesh.uv_layers.new(name='UVMap')
_uv.uv.foreach_set('vector', [0.2108, 0.3487, 0.2108, 0.3427, 0.2344, 0.3427, 0.2344, 0.3487])
me_start_valve_mesh.materials.append(mat_ac3dmat16_001)
me_start_valve_mesh.use_remesh_fix_poles = True
me_start_valve_mesh.use_remesh_preserve_attributes = False
me_start_valve_mesh.use_mirror_vertex_groups = False
me_start_valve_mesh.update()
me_trans_rect_mesh = bpy.data.meshes.new('trans-rect.mesh')
me_trans_rect_mesh.from_pydata([(-0.005474, -0.006905, 0.01299), (0.005474, -0.006905, 0.01299), (0.005474, 0.006905, -0.01299), (-0.005474, 0.006905, -0.01299)], [], [(0, 1, 2, 3)])
_uv = me_trans_rect_mesh.uv_layers.new(name='UVMap')
_uv.uv.foreach_set('vector', [0.1392, 0.2881, 0.1392, 0.2821, 0.1628, 0.2821, 0.1628, 0.2881])
me_trans_rect_mesh.materials.append(mat_ac3dmat16_001)
me_trans_rect_mesh.use_remesh_fix_poles = True
me_trans_rect_mesh.use_remesh_preserve_attributes = False
me_trans_rect_mesh.use_mirror_vertex_groups = False
me_trans_rect_mesh.update()
me_wing_sweep_mesh = bpy.data.meshes.new('wing-sweep.mesh')
me_wing_sweep_mesh.from_pydata([(-0.005474, -0.006905, 0.01299), (0.005474, -0.006905, 0.01299), (0.005474, 0.006905, -0.01299), (-0.005474, 0.006905, -0.01299)], [], [(0, 1, 2, 3)])
_uv = me_wing_sweep_mesh.uv_layers.new(name='UVMap')
_uv.uv.foreach_set('vector', [0.163, 0.2804, 0.163, 0.2744, 0.1867, 0.2744, 0.1867, 0.2804])
me_wing_sweep_mesh.materials.append(mat_ac3dmat16_001)
me_wing_sweep_mesh.use_remesh_fix_poles = True
me_wing_sweep_mesh.use_remesh_preserve_attributes = False
me_wing_sweep_mesh.use_mirror_vertex_groups = False
me_wing_sweep_mesh.update()
me_wpp_mount_mesh = bpy.data.meshes.new('wpp_mount.mesh')
me_wpp_mount_mesh.from_pydata([(-0.07105, -0.03242, 0.06629), (-0.07124, -0.03008, 0.0619), (-0.06925, -0.03354, 0.0684), (-0.07069, -0.03307, 0.06752), (-0.09038, -0.02784, 0.05768), (-0.09074, -0.027, 0.0561), (-0.08893, -0.02859, 0.05909), (-0.09092, 0.03085, -0.0527), (-0.09001, 0.03216, -0.05516), (-0.08821, 0.03244, -0.05569), (-0.07503, 0.03244, -0.05569), (-0.07214, 0.03309, -0.05692), (-0.07033, 0.03422, -0.05902), (-0.07033, 0.03665, -0.06359), (-0.06979, 0.03758, -0.06535), (-0.06817, 0.03805, -0.06623), (0.004063, 0.03805, -0.06623), (0.06817, 0.03814, -0.06641), (0.06979, 0.03767, -0.06553), (0.07051, 0.03693, -0.06412), (0.07033, 0.0345, -0.05955), (0.0725, 0.03328, -0.05727), (0.07503, 0.03263, -0.05604), (0.08731, 0.03263, -0.05604), (0.08929, 0.03235, -0.05551), (0.09038, 0.03169, -0.05428), (0.09038, -0.02737, 0.0568), (0.08929, -0.02831, 0.05856), (0.08731, -0.02877, 0.05944), (0.07394, -0.02868, 0.05926), (0.07142, -0.02961, 0.06102), (0.07015, -0.03064, 0.06295), (0.07033, -0.0326, 0.06665), (0.06961, -0.03335, 0.06805), (0.06835, -0.03382, 0.06893), (-0.01508, -0.03363, 0.06858), (-0.07286, -0.02915, 0.06014), (-0.07485, -0.02868, 0.05926), (-0.09092, 0.02644, -0.05504), (-0.09001, 0.02774, -0.05751), (-0.08821, 0.02803, -0.05803), (-0.07503, 0.02803, -0.05803), (-0.07214, 0.02868, -0.05926), (-0.07033, 0.0298, -0.06137), (-0.07033, 0.03223, -0.06594), (-0.06979, 0.03317, -0.0677), (-0.06817, 0.03363, -0.06858), (0.004063, 0.03363, -0.06858), (0.06817, 0.03373, -0.06875), (0.06979, 0.03326, -0.06788), (0.07051, 0.03251, -0.06647), (0.07033, 0.03008, -0.0619), (0.0725, 0.02887, -0.05961), (0.07503, 0.02821, -0.05838), (0.08731, 0.02821, -0.05838), (0.08929, 0.02793, -0.05786), (0.09038, 0.02728, -0.05663), (0.09038, -0.03179, 0.05446), (0.08929, -0.03272, 0.05621), (0.08731, -0.03319, 0.05709), (0.07394, -0.03309, 0.05692), (0.07142, -0.03403, 0.05867), (0.07015, -0.03506, 0.06061), (0.07033, -0.03702, 0.0643), (0.06961, -0.03777, 0.0657), (0.06835, -0.03823, 0.06658), (-0.01508, -0.03805, 0.06623), (-0.06925, -0.03795, 0.06606), (-0.07069, -0.03749, 0.06518), (-0.07105, -0.03683, 0.06395), (-0.07124, -0.0345, 0.05955), (-0.07286, -0.03356, 0.05779), (-0.07485, -0.03309, 0.05692), (-0.08893, -0.033, 0.05674), (-0.09038, -0.03225, 0.05533), (-0.09074, -0.03141, 0.05375), (0.08806, 0.03519, -0.0691), (0.0911, 0.03356, -0.06602), (0.09092, -0.03606, 0.06491), (0.08735, -0.03761, 0.06782), (-0.08789, -0.03761, 0.06782), (-0.09092, -0.0357, 0.06423), (-0.0911, 0.03365, -0.0662), (-0.08753, 0.0351, -0.06893)], [], [(2, 1, 0), (2, 0, 3), (6, 5, 4), (5, 38, 75), (38, 5, 7), (7, 39, 38), (39, 7, 8), (9, 39, 8), (39, 9, 40), (10, 40, 9), (40, 10, 41), (11, 41, 10), (41, 11, 42), (11, 43, 42), (43, 11, 12), (12, 44, 43), (44, 12, 13), (13, 45, 44), (45, 13, 14), (15, 45, 14), (45, 15, 46), (16, 46, 15), (46, 16, 47), (17, 47, 16), (47, 17, 48), (18, 48, 17), (48, 18, 49), (18, 50, 49), (50, 18, 19), (19, 51, 50), (51, 19, 20), (20, 52, 51), (52, 20, 21), (22, 52, 21), (52, 22, 53), (23, 53, 22), (53, 23, 54), (24, 54, 23), (54, 24, 55), (24, 56, 55), (56, 24, 25), (25, 57, 56), (57, 25, 26), (26, 58, 57), (58, 26, 27), (58, 28, 59), (28, 58, 27), (59, 29, 60), (29, 59, 28), (60, 30, 61), (30, 60, 29), (30, 62, 61), (62, 30, 31), (31, 63, 62), (63, 31, 32), (32, 64, 63), (64, 32, 33), (64, 34, 65), (34, 64, 33), (65, 35, 66), (35, 65, 34), (66, 2, 67), (2, 66, 35), (67, 3, 68), (3, 67, 2), (3, 69, 68), (69, 3, 0), (0, 70, 69), (70, 0, 1), (1, 71, 70), (71, 1, 36), (71, 37, 72), (37, 71, 36), (72, 6, 73), (6, 72, 37), (6, 74, 73), (74, 6, 4), (4, 75, 74), (75, 4, 5), (34, 33, 32), (28, 27, 26), (25, 24, 23), (19, 18, 17), (15, 14, 13), (9, 8, 7), (2, 35, 1), (37, 5, 6), (7, 10, 9), (12, 15, 13), (12, 16, 15), (5, 10, 7), (5, 37, 10), (20, 19, 17), (16, 20, 17), (22, 25, 23), (26, 29, 28), (29, 26, 25), (29, 25, 22), (34, 32, 31), (35, 34, 31), (35, 31, 30), (35, 36, 1), (11, 16, 12), (16, 21, 20), (35, 30, 29), (16, 22, 21), (16, 29, 22), (35, 29, 16), (36, 35, 37), (37, 35, 16), (11, 10, 16), (10, 37, 16), (83, 82, 81, 80, 79, 78, 77, 76)])
me_wpp_mount_mesh.polygons.foreach_set('use_smooth', [True] * 113)
_uv = me_wpp_mount_mesh.uv_layers.new(name='UVMap')
_uv.uv.foreach_set('vector', [0.1283, 0.8593, 0.134, 0.8606, 0.1301, 0.8604, 0.1283, 0.8593, 0.1301, 0.8604, 0.129, 0.8602, 0.1365, 0.8717, 0.1391, 0.8728, 0.1377, 0.8726, 0.1391, 0.8728, 0.2349, 0.873, 0.1391, 0.8728, 0.2349, 0.873, 0.1391, 0.8728, 0.2349, 0.873, 0.2349, 0.873, 0.2371, 0.8724, 0.2349, 0.873, 0.2371, 0.8724, 0.2349, 0.873, 0.2371, 0.8724, 0.2376, 0.8712, 0.2371, 0.8724, 0.2371, 0.8724, 0.2371, 0.8724, 0.2376, 0.8712, 0.2376, 0.8712, 0.2376, 0.8629, 0.2376, 0.8712, 0.2376, 0.8712, 0.2376, 0.8712, 0.2376, 0.8629, 0.2376, 0.8629, 0.2387, 0.8611, 0.2376, 0.8629, 0.2376, 0.8629, 0.2376, 0.8629, 0.2387, 0.8611, 0.2387, 0.8611, 0.2387, 0.8611, 0.2405, 0.86, 0.2387, 0.8611, 0.2405, 0.86, 0.2387, 0.8611, 0.2405, 0.86, 0.2405, 0.86, 0.2445, 0.86, 0.2405, 0.86, 0.2445, 0.86, 0.2405, 0.86, 0.2445, 0.86, 0.2445, 0.86, 0.2461, 0.8596, 0.2445, 0.86, 0.2461, 0.8596, 0.2445, 0.86, 0.2461, 0.8596, 0.2469, 0.8586, 0.2461, 0.8596, 0.2461, 0.8596, 0.2461, 0.8596, 0.2469, 0.8586, 0.2469, 0.8586, 0.2469, 0.8131, 0.2469, 0.8586, 0.2469, 0.8586, 0.2469, 0.8586, 0.2469, 0.8131, 0.2469, 0.8131, 0.247, 0.7728, 0.2469, 0.8131, 0.2469, 0.8131, 0.2469, 0.8131, 0.247, 0.7728, 0.247, 0.7728, 0.2462, 0.7717, 0.247, 0.7728, 0.247, 0.7728, 0.247, 0.7728, 0.2462, 0.7717, 0.2462, 0.7717, 0.2462, 0.7717, 0.245, 0.7713, 0.2462, 0.7717, 0.245, 0.7713, 0.2462, 0.7717, 0.245, 0.7713, 0.245, 0.7713, 0.241, 0.7714, 0.245, 0.7713, 0.241, 0.7714, 0.245, 0.7713, 0.241, 0.7714, 0.241, 0.7714, 0.239, 0.77, 0.241, 0.7714, 0.239, 0.77, 0.241, 0.7714, 0.239, 0.77, 0.2379, 0.7684, 0.239, 0.77, 0.239, 0.77, 0.239, 0.77, 0.2379, 0.7684, 0.2379, 0.7684, 0.2379, 0.7607, 0.2379, 0.7684, 0.2379, 0.7684, 0.2379, 0.7684, 0.2379, 0.7607, 0.2379, 0.7607, 0.2374, 0.7595, 0.2379, 0.7607, 0.2379, 0.7607, 0.2379, 0.7607, 0.2374, 0.7595, 0.2374, 0.7595, 0.2374, 0.7595, 0.2363, 0.7588, 0.2374, 0.7595, 0.2363, 0.7588, 0.2374, 0.7595, 0.2363, 0.7588, 0.2363, 0.7588, 0.1385, 0.7588, 0.2363, 0.7588, 0.1385, 0.7588, 0.2363, 0.7588, 0.1385, 0.7588, 0.1385, 0.7588, 0.1369, 0.7595, 0.1385, 0.7588, 0.1369, 0.7595, 0.1385, 0.7588, 0.1369, 0.7595, 0.1369, 0.7595, 0.1362, 0.7607, 0.1362, 0.7607, 0.1362, 0.7607, 0.1369, 0.7595, 0.1369, 0.7595, 0.1362, 0.7607, 0.1363, 0.7691, 0.1363, 0.7691, 0.1363, 0.7691, 0.1362, 0.7607, 0.1362, 0.7607, 0.1363, 0.7691, 0.1348, 0.7707, 0.1348, 0.7707, 0.1348, 0.7707, 0.1363, 0.7691, 0.1363, 0.7691, 0.1348, 0.7707, 0.1331, 0.7715, 0.1348, 0.7707, 0.1331, 0.7715, 0.1348, 0.7707, 0.1331, 0.7715, 0.1331, 0.7715, 0.1298, 0.7714, 0.1331, 0.7715, 0.1298, 0.7714, 0.1331, 0.7715, 0.1298, 0.7714, 0.1298, 0.7714, 0.1286, 0.7719, 0.1298, 0.7714, 0.1286, 0.7719, 0.1298, 0.7714, 0.1286, 0.7719, 0.1286, 0.7719, 0.1278, 0.7726, 0.1278, 0.7726, 0.1278, 0.7726, 0.1286, 0.7719, 0.1286, 0.7719, 0.1278, 0.7726, 0.1281, 0.8252, 0.1281, 0.8252, 0.1281, 0.8252, 0.1278, 0.7726, 0.1278, 0.7726, 0.1281, 0.8252, 0.1283, 0.8593, 0.1283, 0.8593, 0.1283, 0.8593, 0.1281, 0.8252, 0.1281, 0.8252, 0.1283, 0.8593, 0.129, 0.8602, 0.129, 0.8602, 0.129, 0.8602, 0.1283, 0.8593, 0.1283, 0.8593, 0.129, 0.8602, 0.1301, 0.8604, 0.129, 0.8602, 0.1301, 0.8604, 0.129, 0.8602, 0.1301, 0.8604, 0.1301, 0.8604, 0.134, 0.8606, 0.1301, 0.8604, 0.134, 0.8606, 0.1301, 0.8604, 0.134, 0.8606, 0.134, 0.8606, 0.1355, 0.8616, 0.134, 0.8606, 0.1355, 0.8616, 0.134, 0.8606, 0.1355, 0.8616, 0.1355, 0.8616, 0.1363, 0.8628, 0.1363, 0.8628, 0.1363, 0.8628, 0.1355, 0.8616, 0.1355, 0.8616, 0.1363, 0.8628, 0.1365, 0.8717, 0.1365, 0.8717, 0.1365, 0.8717, 0.1363, 0.8628, 0.1363, 0.8628, 0.1365, 0.8717, 0.1377, 0.8726, 0.1365, 0.8717, 0.1377, 0.8726, 0.1365, 0.8717, 0.1377, 0.8726, 0.1377, 0.8726, 0.1391, 0.8728, 0.1377, 0.8726, 0.1391, 0.8728, 0.1377, 0.8726, 0.1391, 0.8728, 0.1278, 0.7726, 0.1286, 0.7719, 0.1298, 0.7714, 0.1362, 0.7607, 0.1369, 0.7595, 0.1385, 0.7588, 0.2363, 0.7588, 0.2374, 0.7595, 0.2379, 0.7607, 0.245, 0.7713, 0.2462, 0.7717, 0.247, 0.7728, 0.2469, 0.8586, 0.2461, 0.8596, 0.2445, 0.86, 0.2376, 0.8712, 0.2371, 0.8724, 0.2349, 0.873, 0.1283, 0.8593, 0.1281, 0.8252, 0.134, 0.8606, 0.1363, 0.8628, 0.1391, 0.8728, 0.1365, 0.8717, 0.2349, 0.873, 0.2376, 0.8629, 0.2376, 0.8712, 0.2405, 0.86, 0.2469, 0.8586, 0.2445, 0.86, 0.2405, 0.86, 0.2469, 0.8131, 0.2469, 0.8586, 0.1391, 0.8728, 0.2376, 0.8629, 0.2349, 0.873, 0.1391, 0.8728, 0.1363, 0.8628, 0.2376, 0.8629, 0.241, 0.7714, 0.245, 0.7713, 0.247, 0.7728, 0.2469, 0.8131, 0.241, 0.7714, 0.247, 0.7728, 0.2379, 0.7684, 0.2363, 0.7588, 0.2379, 0.7607, 0.1385, 0.7588, 0.1363, 0.7691, 0.1362, 0.7607, 0.1363, 0.7691, 0.1385, 0.7588, 0.2363, 0.7588, 0.1363, 0.7691, 0.2363, 0.7588, 0.2379, 0.7684, 0.1278, 0.7726, 0.1298, 0.7714, 0.1331, 0.7715, 0.1281, 0.8252, 0.1278, 0.7726, 0.1331, 0.7715, 0.1281, 0.8252, 0.1331, 0.7715, 0.1348, 0.7707, 0.1281, 0.8252, 0.1355, 0.8616, 0.134, 0.8606, 0.2387, 0.8611, 0.2469, 0.8131, 0.2405, 0.86, 0.2469, 0.8131, 0.239, 0.77, 0.241, 0.7714, 0.1281, 0.8252, 0.1348, 0.7707, 0.1363, 0.7691, 0.2469, 0.8131, 0.2379, 0.7684, 0.239, 0.77, 0.2469, 0.8131, 0.1363, 0.7691, 0.2379, 0.7684, 0.1281, 0.8252, 0.1363, 0.7691, 0.2469, 0.8131, 0.1355, 0.8616, 0.1281, 0.8252, 0.1363, 0.8628, 0.1363, 0.8628, 0.1281, 0.8252, 0.2469, 0.8131, 0.2387, 0.8611, 0.2376, 0.8629, 0.2469, 0.8131, 0.2376, 0.8629, 0.1363, 0.8628, 0.2469, 0.8131, 0.2476, 0.8708, 0.2452, 0.8731, 0.1303, 0.873, 0.1272, 0.871, 0.1272, 0.7607, 0.1297, 0.7584, 0.2451, 0.7583, 0.2478, 0.7602])
me_wpp_mount_mesh.materials.append(mat_ac3dmat16_001)
me_wpp_mount_mesh.use_remesh_fix_poles = True
me_wpp_mount_mesh.use_remesh_preserve_attributes = False
me_wpp_mount_mesh.use_mirror_vertex_groups = False
me_wpp_mount_mesh.update()
me_wpp_spoilers_mesh = bpy.data.meshes.new('wpp_spoilers.mesh')
me_wpp_spoilers_mesh.from_pydata([(-0.005474, -0.006905, 0.01299), (0.005474, -0.006905, 0.01299), (0.005474, 0.006905, -0.01299), (-0.005474, 0.006905, -0.01299)], [], [(0, 1, 2, 3)])
_uv = me_wpp_spoilers_mesh.uv_layers.new(name='UVMap')
_uv.uv.foreach_set('vector', [0.1869, 0.3487, 0.1869, 0.3427, 0.2106, 0.3427, 0.2106, 0.3487])
me_wpp_spoilers_mesh.materials.append(mat_ac3dmat16_001)
me_wpp_spoilers_mesh.use_remesh_fix_poles = True
me_wpp_spoilers_mesh.use_remesh_preserve_attributes = False
me_wpp_spoilers_mesh.use_mirror_vertex_groups = False
me_wpp_spoilers_mesh.update()
me_wshld_hot_mesh = bpy.data.meshes.new('wshld-hot.mesh')
me_wshld_hot_mesh.from_pydata([(-0.005474, -0.006905, 0.01299), (0.005474, -0.006905, 0.01299), (0.005474, 0.006905, -0.01299), (-0.005474, 0.006905, -0.01299)], [], [(0, 1, 2, 3)])
_uv = me_wshld_hot_mesh.uv_layers.new(name='UVMap')
_uv.uv.foreach_set('vector', [0.1869, 0.2728, 0.1869, 0.2667, 0.2106, 0.2667, 0.2106, 0.2728])
me_wshld_hot_mesh.materials.append(mat_ac3dmat16_001)
me_wshld_hot_mesh.use_remesh_fix_poles = True
me_wshld_hot_mesh.use_remesh_preserve_attributes = False
me_wshld_hot_mesh.use_mirror_vertex_groups = False
me_wshld_hot_mesh.update()
me_yaw_stab_op_mesh = bpy.data.meshes.new('yaw-stab-op.mesh')
me_yaw_stab_op_mesh.from_pydata([(-0.005474, -0.006905, 0.01299), (0.005474, -0.006905, 0.01299), (0.005474, 0.006905, -0.01299), (-0.005474, 0.006905, -0.01299)], [], [(0, 1, 2, 3)])
_uv = me_yaw_stab_op_mesh.uv_layers.new(name='UVMap')
_uv.uv.foreach_set('vector', [0.1869, 0.3632, 0.1869, 0.3572, 0.2106, 0.3572, 0.2106, 0.3632])
me_yaw_stab_op_mesh.materials.append(mat_ac3dmat16_001)
me_yaw_stab_op_mesh.use_remesh_fix_poles = True
me_yaw_stab_op_mesh.use_remesh_preserve_attributes = False
me_yaw_stab_op_mesh.use_mirror_vertex_groups = False
me_yaw_stab_op_mesh.update()
me_yaw_stab_out_mesh = bpy.data.meshes.new('yaw-stab-out.mesh')
me_yaw_stab_out_mesh.from_pydata([(-0.005474, -0.006905, 0.01299), (0.005474, -0.006905, 0.01299), (0.005474, 0.006905, -0.01299), (-0.005474, 0.006905, -0.01299)], [], [(0, 1, 2, 3)])
_uv = me_yaw_stab_out_mesh.uv_layers.new(name='UVMap')
_uv.uv.foreach_set('vector', [0.1869, 0.3569, 0.1869, 0.3508, 0.2106, 0.3508, 0.2106, 0.3569])
me_yaw_stab_out_mesh.materials.append(mat_ac3dmat16_001)
me_yaw_stab_out_mesh.use_remesh_fix_poles = True
me_yaw_stab_out_mesh.use_remesh_preserve_attributes = False
me_yaw_stab_out_mesh.use_mirror_vertex_groups = False
me_yaw_stab_out_mesh.update()

# ---- objects
ob_auto_pilot = bpy.data.objects.new('auto-pilot', me_auto_pilot_mesh)
ob_aux_fire_ext = bpy.data.objects.new('aux-fire-ext', me_aux_fire_ext_mesh)
ob_b_u_oxy_low = bpy.data.objects.new('b-u-oxy-low', me_b_u_oxy_low_mesh)
ob_bingo = bpy.data.objects.new('bingo', me_bingo_mesh)
ob_blank_10_1 = bpy.data.objects.new('blank-10-1', me_blank_10_1_mesh)
ob_blank_10_2 = bpy.data.objects.new('blank-10-2', me_blank_10_2_mesh)
ob_blank_10_4 = bpy.data.objects.new('blank-10-4', me_blank_10_4_mesh)
ob_blank_11_3 = bpy.data.objects.new('blank-11-3', me_blank_11_3_mesh)
ob_blank_11_4 = bpy.data.objects.new('blank-11-4', me_blank_11_4_mesh)
ob_blank_12_4 = bpy.data.objects.new('blank-12-4', me_blank_12_4_mesh)
ob_bleed_duct = bpy.data.objects.new('bleed-duct', me_bleed_duct_mesh)
ob_cadc = bpy.data.objects.new('cadc', me_cadc_mesh)
ob_eng_fire_ext = bpy.data.objects.new('eng-fire-ext', me_eng_fire_ext_mesh)
ob_flap = bpy.data.objects.new('flap', me_flap_mesh)
ob_hyd_press = bpy.data.objects.new('hyd-press', me_hyd_press_mesh)
ob_hz_tail_auth = bpy.data.objects.new('hz-tail-auth', me_hz_tail_auth_mesh)
ob_inlet_ice = bpy.data.objects.new('inlet-ice', me_inlet_ice_mesh)
ob_integ_trim = bpy.data.objects.new('integ-trim', me_integ_trim_mesh)
ob_l_eng_sec = bpy.data.objects.new('l-eng-sec', me_l_eng_sec_mesh)
ob_l_fuel_low = bpy.data.objects.new('l-fuel-low', me_l_fuel_low_mesh)
ob_l_fuel_press = bpy.data.objects.new('l-fuel-press', me_l_fuel_press_mesh)
ob_l_gen = bpy.data.objects.new('l-gen', me_l_gen_mesh)
ob_l_inlet = bpy.data.objects.new('l-inlet', me_l_inlet_mesh)
ob_l_oil_hot = bpy.data.objects.new('l-oil-hot', me_l_oil_hot_mesh)
ob_l_ramps = bpy.data.objects.new('l-ramps', me_l_ramps_mesh)
ob_lad_canopy = bpy.data.objects.new('lad-canopy', me_lad_canopy_mesh)
ob_launch_bar = bpy.data.objects.new('launch-bar', me_launch_bar_mesh)
ob_mach_trim = bpy.data.objects.new('mach-trim', me_mach_trim_mesh)
ob_mm_warn_panel_pilot = bpy.data.objects.new('mm_warn-panel-pilot', None)
ob_oil_press = bpy.data.objects.new('oil-press', me_oil_press_mesh)
ob_pitch_stab_1 = bpy.data.objects.new('pitch-stab-1', me_pitch_stab_1_mesh)
ob_pitch_stab_2 = bpy.data.objects.new('pitch-stab-2', me_pitch_stab_2_mesh)
ob_qbogs = bpy.data.objects.new('qbogs', me_qbogs_mesh)
ob_r_eng_sec = bpy.data.objects.new('r-eng-sec', me_r_eng_sec_mesh)
ob_r_fuel_low = bpy.data.objects.new('r-fuel-low', me_r_fuel_low_mesh)
ob_r_fuel_press = bpy.data.objects.new('r-fuel-press', me_r_fuel_press_mesh)
ob_r_gen = bpy.data.objects.new('r-gen', me_r_gen_mesh)
ob_r_inlet = bpy.data.objects.new('r-inlet', me_r_inlet_mesh)
ob_r_oil_hot = bpy.data.objects.new('r-oil-hot', me_r_oil_hot_mesh)
ob_r_ramps = bpy.data.objects.new('r-ramps', me_r_ramps_mesh)
ob_rats = bpy.data.objects.new('rats', me_rats_mesh)
ob_read_mfd = bpy.data.objects.new('read-mfd', me_read_mfd_mesh)
ob_roll_stab_1 = bpy.data.objects.new('roll-stab-1', me_roll_stab_1_mesh)
ob_roll_stab_2 = bpy.data.objects.new('roll-stab-2', me_roll_stab_2_mesh)
ob_row_1 = bpy.data.objects.new('row-1', None)
ob_row_10 = bpy.data.objects.new('row-10', None)
ob_row_11 = bpy.data.objects.new('row-11', None)
ob_row_12 = bpy.data.objects.new('row-12', None)
ob_row_13 = bpy.data.objects.new('row-13', None)
ob_row_2 = bpy.data.objects.new('row-2', None)
ob_row_3 = bpy.data.objects.new('row-3', None)
ob_row_4 = bpy.data.objects.new('row-4', None)
ob_row_5 = bpy.data.objects.new('row-5', None)
ob_row_6 = bpy.data.objects.new('row-6', None)
ob_row_7 = bpy.data.objects.new('row-7', None)
ob_row_8 = bpy.data.objects.new('row-8', None)
ob_row_9 = bpy.data.objects.new('row-9', None)
ob_rudder_auth = bpy.data.objects.new('rudder-auth', me_rudder_auth_mesh)
ob_sahrs = bpy.data.objects.new('sahrs', me_sahrs_mesh)
ob_start_valve = bpy.data.objects.new('start-valve', me_start_valve_mesh)
ob_trans_rect = bpy.data.objects.new('trans-rect', me_trans_rect_mesh)
ob_wing_sweep = bpy.data.objects.new('wing-sweep', me_wing_sweep_mesh)
ob_wpp_mount = bpy.data.objects.new('wpp_mount', me_wpp_mount_mesh)
ob_wpp_spoilers = bpy.data.objects.new('wpp_spoilers', me_wpp_spoilers_mesh)
ob_wshld_hot = bpy.data.objects.new('wshld-hot', me_wshld_hot_mesh)
ob_yaw_stab_op = bpy.data.objects.new('yaw-stab-op', me_yaw_stab_op_mesh)
ob_yaw_stab_out = bpy.data.objects.new('yaw-stab-out', me_yaw_stab_out_mesh)

# ---- transforms, parenting, visibility, modifiers, constraints
ob_auto_pilot.parent = ob_row_4
ob_auto_pilot.location = (-0.0009537, 0.008403, -0.01182)
ob_auto_pilot.show_transparent = True
ob_auto_pilot.lineart.crease_threshold = 0.0
_m = ob_auto_pilot.modifiers.new('Auto Smooth', 'NODES')
_m.node_group = ng_auto_smooth
_gi = [s.identifier for s in ng_auto_smooth.interface.items_tree if s.item_type == 'SOCKET' and s.in_out == 'INPUT']
_m[_gi[1]] = 0.7854  # Angle
ob_aux_fire_ext.parent = ob_row_13
ob_aux_fire_ext.location = (-0.0008674, -0.005857, 0.01501)
ob_aux_fire_ext.show_transparent = True
ob_aux_fire_ext.lineart.crease_threshold = 0.0
_m = ob_aux_fire_ext.modifiers.new('Auto Smooth', 'NODES')
_m.node_group = ng_auto_smooth
_gi = [s.identifier for s in ng_auto_smooth.interface.items_tree if s.item_type == 'SOCKET' and s.in_out == 'INPUT']
_m[_gi[1]] = 0.7854  # Angle
ob_b_u_oxy_low.parent = ob_row_3
ob_b_u_oxy_low.location = (-0.0006618, -0.005857, 0.01501)
ob_b_u_oxy_low.show_transparent = True
ob_b_u_oxy_low.lineart.crease_threshold = 0.0
_m = ob_b_u_oxy_low.modifiers.new('Auto Smooth', 'NODES')
_m.node_group = ng_auto_smooth
_gi = [s.identifier for s in ng_auto_smooth.interface.items_tree if s.item_type == 'SOCKET' and s.in_out == 'INPUT']
_m[_gi[1]] = 0.7854  # Angle
ob_bingo.parent = ob_row_7
ob_bingo.location = (-0.001014, 0.02266, -0.03864)
ob_bingo.show_transparent = True
ob_bingo.lineart.crease_threshold = 0.0
_m = ob_bingo.modifiers.new('Auto Smooth', 'NODES')
_m.node_group = ng_auto_smooth
_gi = [s.identifier for s in ng_auto_smooth.interface.items_tree if s.item_type == 'SOCKET' and s.in_out == 'INPUT']
_m[_gi[1]] = 0.7854  # Angle
ob_blank_10_1.parent = ob_row_10
ob_blank_10_1.location = (-0.001077, -0.02012, 0.04183)
ob_blank_10_1.show_transparent = True
ob_blank_10_1.lineart.crease_threshold = 0.0
_m = ob_blank_10_1.modifiers.new('Auto Smooth', 'NODES')
_m.node_group = ng_auto_smooth
_gi = [s.identifier for s in ng_auto_smooth.interface.items_tree if s.item_type == 'SOCKET' and s.in_out == 'INPUT']
_m[_gi[1]] = 0.7854  # Angle
ob_blank_10_2.parent = ob_row_10
ob_blank_10_2.location = (-0.0008054, -0.005857, 0.01501)
ob_blank_10_2.show_transparent = True
ob_blank_10_2.lineart.crease_threshold = 0.0
_m = ob_blank_10_2.modifiers.new('Auto Smooth', 'NODES')
_m.node_group = ng_auto_smooth
_gi = [s.identifier for s in ng_auto_smooth.interface.items_tree if s.item_type == 'SOCKET' and s.in_out == 'INPUT']
_m[_gi[1]] = 0.7854  # Angle
ob_blank_10_4.parent = ob_row_10
ob_blank_10_4.location = (-0.001077, 0.02266, -0.03864)
ob_blank_10_4.show_transparent = True
ob_blank_10_4.lineart.crease_threshold = 0.0
_m = ob_blank_10_4.modifiers.new('Auto Smooth', 'NODES')
_m.node_group = ng_auto_smooth
_gi = [s.identifier for s in ng_auto_smooth.interface.items_tree if s.item_type == 'SOCKET' and s.in_out == 'INPUT']
_m[_gi[1]] = 0.7854  # Angle
ob_blank_11_3.parent = ob_row_11
ob_blank_11_3.location = (-0.001096, 0.008403, -0.01182)
ob_blank_11_3.show_transparent = True
ob_blank_11_3.lineart.crease_threshold = 0.0
_m = ob_blank_11_3.modifiers.new('Auto Smooth', 'NODES')
_m.node_group = ng_auto_smooth
_gi = [s.identifier for s in ng_auto_smooth.interface.items_tree if s.item_type == 'SOCKET' and s.in_out == 'INPUT']
_m[_gi[1]] = 0.7854  # Angle
ob_blank_11_4.parent = ob_row_11
ob_blank_11_4.location = (-0.001096, 0.02266, -0.03864)
ob_blank_11_4.show_transparent = True
ob_blank_11_4.lineart.crease_threshold = 0.0
_m = ob_blank_11_4.modifiers.new('Auto Smooth', 'NODES')
_m.node_group = ng_auto_smooth
_gi = [s.identifier for s in ng_auto_smooth.interface.items_tree if s.item_type == 'SOCKET' and s.in_out == 'INPUT']
_m[_gi[1]] = 0.7854  # Angle
ob_blank_12_4.parent = ob_row_12
ob_blank_12_4.location = (-0.001117, 0.02266, -0.03864)
ob_blank_12_4.show_transparent = True
ob_blank_12_4.lineart.crease_threshold = 0.0
_m = ob_blank_12_4.modifiers.new('Auto Smooth', 'NODES')
_m.node_group = ng_auto_smooth
_gi = [s.identifier for s in ng_auto_smooth.interface.items_tree if s.item_type == 'SOCKET' and s.in_out == 'INPUT']
_m[_gi[1]] = 0.7854  # Angle
ob_bleed_duct.parent = ob_row_5
ob_bleed_duct.location = (-0.0009732, 0.02266, -0.03864)
ob_bleed_duct.show_transparent = True
ob_bleed_duct.lineart.crease_threshold = 0.0
_m = ob_bleed_duct.modifiers.new('Auto Smooth', 'NODES')
_m.node_group = ng_auto_smooth
_gi = [s.identifier for s in ng_auto_smooth.interface.items_tree if s.item_type == 'SOCKET' and s.in_out == 'INPUT']
_m[_gi[1]] = 0.7854  # Angle
ob_cadc.parent = ob_row_8
ob_cadc.location = (-0.001033, 0.008403, -0.01182)
ob_cadc.show_transparent = True
ob_cadc.lineart.crease_threshold = 0.0
_m = ob_cadc.modifiers.new('Auto Smooth', 'NODES')
_m.node_group = ng_auto_smooth
_gi = [s.identifier for s in ng_auto_smooth.interface.items_tree if s.item_type == 'SOCKET' and s.in_out == 'INPUT']
_m[_gi[1]] = 0.7854  # Angle
ob_eng_fire_ext.parent = ob_row_13
ob_eng_fire_ext.location = (-0.001139, -0.02012, 0.04183)
ob_eng_fire_ext.show_transparent = True
ob_eng_fire_ext.lineart.crease_threshold = 0.0
_m = ob_eng_fire_ext.modifiers.new('Auto Smooth', 'NODES')
_m.node_group = ng_auto_smooth
_gi = [s.identifier for s in ng_auto_smooth.interface.items_tree if s.item_type == 'SOCKET' and s.in_out == 'INPUT']
_m[_gi[1]] = 0.7854  # Angle
ob_flap.parent = ob_row_3
ob_flap.location = (-0.0009332, -0.02012, 0.04183)
ob_flap.show_transparent = True
ob_flap.lineart.crease_threshold = 0.0
_m = ob_flap.modifiers.new('Auto Smooth', 'NODES')
_m.node_group = ng_auto_smooth
_gi = [s.identifier for s in ng_auto_smooth.interface.items_tree if s.item_type == 'SOCKET' and s.in_out == 'INPUT']
_m[_gi[1]] = 0.7854  # Angle
ob_hyd_press.parent = ob_row_8
ob_hyd_press.location = (-0.001033, 0.02266, -0.03864)
ob_hyd_press.show_transparent = True
ob_hyd_press.lineart.crease_threshold = 0.0
_m = ob_hyd_press.modifiers.new('Auto Smooth', 'NODES')
_m.node_group = ng_auto_smooth
_gi = [s.identifier for s in ng_auto_smooth.interface.items_tree if s.item_type == 'SOCKET' and s.in_out == 'INPUT']
_m[_gi[1]] = 0.7854  # Angle
ob_hz_tail_auth.parent = ob_row_4
ob_hz_tail_auth.location = (-0.0009537, -0.02012, 0.04183)
ob_hz_tail_auth.show_transparent = True
ob_hz_tail_auth.lineart.crease_threshold = 0.0
_m = ob_hz_tail_auth.modifiers.new('Auto Smooth', 'NODES')
_m.node_group = ng_auto_smooth
_gi = [s.identifier for s in ng_auto_smooth.interface.items_tree if s.item_type == 'SOCKET' and s.in_out == 'INPUT']
_m[_gi[1]] = 0.7854  # Angle
ob_inlet_ice.parent = ob_row_4
ob_inlet_ice.location = (-0.0009537, 0.02266, -0.03864)
ob_inlet_ice.show_transparent = True
ob_inlet_ice.lineart.crease_threshold = 0.0
_m = ob_inlet_ice.modifiers.new('Auto Smooth', 'NODES')
_m.node_group = ng_auto_smooth
_gi = [s.identifier for s in ng_auto_smooth.interface.items_tree if s.item_type == 'SOCKET' and s.in_out == 'INPUT']
_m[_gi[1]] = 0.7854  # Angle
ob_integ_trim.parent = ob_row_12
ob_integ_trim.location = (-0.001117, -0.02012, 0.04183)
ob_integ_trim.show_transparent = True
ob_integ_trim.lineart.crease_threshold = 0.0
_m = ob_integ_trim.modifiers.new('Auto Smooth', 'NODES')
_m.node_group = ng_auto_smooth
_gi = [s.identifier for s in ng_auto_smooth.interface.items_tree if s.item_type == 'SOCKET' and s.in_out == 'INPUT']
_m[_gi[1]] = 0.7854  # Angle
ob_l_eng_sec.parent = ob_row_6
ob_l_eng_sec.location = (-0.0009928, 0.008403, -0.01182)
ob_l_eng_sec.show_transparent = True
ob_l_eng_sec.lineart.crease_threshold = 0.0
_m = ob_l_eng_sec.modifiers.new('Auto Smooth', 'NODES')
_m.node_group = ng_auto_smooth
_gi = [s.identifier for s in ng_auto_smooth.interface.items_tree if s.item_type == 'SOCKET' and s.in_out == 'INPUT']
_m[_gi[1]] = 0.7854  # Angle
ob_l_fuel_low.parent = ob_row_9
ob_l_fuel_low.location = (-0.001055, 0.008403, -0.01182)
ob_l_fuel_low.show_transparent = True
ob_l_fuel_low.lineart.crease_threshold = 0.0
_m = ob_l_fuel_low.modifiers.new('Auto Smooth', 'NODES')
_m.node_group = ng_auto_smooth
_gi = [s.identifier for s in ng_auto_smooth.interface.items_tree if s.item_type == 'SOCKET' and s.in_out == 'INPUT']
_m[_gi[1]] = 0.7854  # Angle
ob_l_fuel_press.parent = ob_row_9
ob_l_fuel_press.location = (-0.001055, -0.02012, 0.04183)
ob_l_fuel_press.show_transparent = True
ob_l_fuel_press.lineart.crease_threshold = 0.0
_m = ob_l_fuel_press.modifiers.new('Auto Smooth', 'NODES')
_m.node_group = ng_auto_smooth
_gi = [s.identifier for s in ng_auto_smooth.interface.items_tree if s.item_type == 'SOCKET' and s.in_out == 'INPUT']
_m[_gi[1]] = 0.7854  # Angle
ob_l_gen.parent = ob_row_7
ob_l_gen.location = (-0.001014, -0.02012, 0.04183)
ob_l_gen.show_transparent = True
ob_l_gen.lineart.crease_threshold = 0.0
_m = ob_l_gen.modifiers.new('Auto Smooth', 'NODES')
_m.node_group = ng_auto_smooth
_gi = [s.identifier for s in ng_auto_smooth.interface.items_tree if s.item_type == 'SOCKET' and s.in_out == 'INPUT']
_m[_gi[1]] = 0.7854  # Angle
ob_l_inlet.parent = ob_row_5
ob_l_inlet.location = (-0.0009732, -0.02012, 0.04183)
ob_l_inlet.show_transparent = True
ob_l_inlet.lineart.crease_threshold = 0.0
_m = ob_l_inlet.modifiers.new('Auto Smooth', 'NODES')
_m.node_group = ng_auto_smooth
_gi = [s.identifier for s in ng_auto_smooth.interface.items_tree if s.item_type == 'SOCKET' and s.in_out == 'INPUT']
_m[_gi[1]] = 0.7854  # Angle
ob_l_oil_hot.parent = ob_row_8
ob_l_oil_hot.location = (-0.001033, -0.02012, 0.04183)
ob_l_oil_hot.show_transparent = True
ob_l_oil_hot.lineart.crease_threshold = 0.0
_m = ob_l_oil_hot.modifiers.new('Auto Smooth', 'NODES')
_m.node_group = ng_auto_smooth
_gi = [s.identifier for s in ng_auto_smooth.interface.items_tree if s.item_type == 'SOCKET' and s.in_out == 'INPUT']
_m[_gi[1]] = 0.7854  # Angle
ob_l_ramps.parent = ob_row_6
ob_l_ramps.location = (-0.0009928, -0.02012, 0.04183)
ob_l_ramps.show_transparent = True
ob_l_ramps.lineart.crease_threshold = 0.0
_m = ob_l_ramps.modifiers.new('Auto Smooth', 'NODES')
_m.node_group = ng_auto_smooth
_gi = [s.identifier for s in ng_auto_smooth.interface.items_tree if s.item_type == 'SOCKET' and s.in_out == 'INPUT']
_m[_gi[1]] = 0.7854  # Angle
ob_lad_canopy.parent = ob_row_7
ob_lad_canopy.location = (-0.001014, 0.008403, -0.01182)
ob_lad_canopy.show_transparent = True
ob_lad_canopy.lineart.crease_threshold = 0.0
_m = ob_lad_canopy.modifiers.new('Auto Smooth', 'NODES')
_m.node_group = ng_auto_smooth
_gi = [s.identifier for s in ng_auto_smooth.interface.items_tree if s.item_type == 'SOCKET' and s.in_out == 'INPUT']
_m[_gi[1]] = 0.7854  # Angle
ob_launch_bar.parent = ob_row_13
ob_launch_bar.location = (-0.001139, 0.02266, -0.03864)
ob_launch_bar.show_transparent = True
ob_launch_bar.lineart.crease_threshold = 0.0
_m = ob_launch_bar.modifiers.new('Auto Smooth', 'NODES')
_m.node_group = ng_auto_smooth
_gi = [s.identifier for s in ng_auto_smooth.interface.items_tree if s.item_type == 'SOCKET' and s.in_out == 'INPUT']
_m[_gi[1]] = 0.7854  # Angle
ob_mach_trim.parent = ob_row_11
ob_mach_trim.location = (-0.0008249, -0.005857, 0.01501)
ob_mach_trim.show_transparent = True
ob_mach_trim.lineart.crease_threshold = 0.0
_m = ob_mach_trim.modifiers.new('Auto Smooth', 'NODES')
_m.node_group = ng_auto_smooth
_gi = [s.identifier for s in ng_auto_smooth.interface.items_tree if s.item_type == 'SOCKET' and s.in_out == 'INPUT']
_m[_gi[1]] = 0.7854  # Angle
ob_mm_warn_panel_pilot.location = (-0.08776, 0.00591, 0.003133)
ob_mm_warn_panel_pilot.rotation_euler = (2.653, 1.571, 0.0)
ob_mm_warn_panel_pilot.empty_display_size = 0.01
ob_mm_warn_panel_pilot.lineart.crease_threshold = 0.0
ob_oil_press.parent = ob_row_5
ob_oil_press.location = (-0.0009732, 0.008403, -0.01182)
ob_oil_press.show_transparent = True
ob_oil_press.lineart.crease_threshold = 0.0
_m = ob_oil_press.modifiers.new('Auto Smooth', 'NODES')
_m.node_group = ng_auto_smooth
_gi = [s.identifier for s in ng_auto_smooth.interface.items_tree if s.item_type == 'SOCKET' and s.in_out == 'INPUT']
_m[_gi[1]] = 0.7854  # Angle
ob_pitch_stab_1.parent = ob_row_1
ob_pitch_stab_1.location = (-0.0008883, -0.02012, 0.04183)
ob_pitch_stab_1.show_transparent = True
ob_pitch_stab_1.lineart.crease_threshold = 0.0
_m = ob_pitch_stab_1.modifiers.new('Auto Smooth', 'NODES')
_m.node_group = ng_auto_smooth
_gi = [s.identifier for s in ng_auto_smooth.interface.items_tree if s.item_type == 'SOCKET' and s.in_out == 'INPUT']
_m[_gi[1]] = 0.7854  # Angle
ob_pitch_stab_2.parent = ob_row_2
ob_pitch_stab_2.location = (-0.0009108, -0.02012, 0.04183)
ob_pitch_stab_2.show_transparent = True
ob_pitch_stab_2.lineart.crease_threshold = 0.0
_m = ob_pitch_stab_2.modifiers.new('Auto Smooth', 'NODES')
_m.node_group = ng_auto_smooth
_gi = [s.identifier for s in ng_auto_smooth.interface.items_tree if s.item_type == 'SOCKET' and s.in_out == 'INPUT']
_m[_gi[1]] = 0.7854  # Angle
ob_qbogs.parent = ob_row_2
ob_qbogs.location = (-0.0009108, 0.02266, -0.03864)
ob_qbogs.show_transparent = True
ob_qbogs.lineart.crease_threshold = 0.0
_m = ob_qbogs.modifiers.new('Auto Smooth', 'NODES')
_m.node_group = ng_auto_smooth
_gi = [s.identifier for s in ng_auto_smooth.interface.items_tree if s.item_type == 'SOCKET' and s.in_out == 'INPUT']
_m[_gi[1]] = 0.7854  # Angle
ob_r_eng_sec.parent = ob_row_6
ob_r_eng_sec.location = (-0.0009928, 0.02266, -0.03864)
ob_r_eng_sec.show_transparent = True
ob_r_eng_sec.lineart.crease_threshold = 0.0
_m = ob_r_eng_sec.modifiers.new('Auto Smooth', 'NODES')
_m.node_group = ng_auto_smooth
_gi = [s.identifier for s in ng_auto_smooth.interface.items_tree if s.item_type == 'SOCKET' and s.in_out == 'INPUT']
_m[_gi[1]] = 0.7854  # Angle
ob_r_fuel_low.parent = ob_row_9
ob_r_fuel_low.location = (-0.001055, 0.02266, -0.03864)
ob_r_fuel_low.show_transparent = True
ob_r_fuel_low.lineart.crease_threshold = 0.0
_m = ob_r_fuel_low.modifiers.new('Auto Smooth', 'NODES')
_m.node_group = ng_auto_smooth
_gi = [s.identifier for s in ng_auto_smooth.interface.items_tree if s.item_type == 'SOCKET' and s.in_out == 'INPUT']
_m[_gi[1]] = 0.7854  # Angle
ob_r_fuel_press.parent = ob_row_9
ob_r_fuel_press.location = (-0.0007839, -0.005857, 0.01501)
ob_r_fuel_press.show_transparent = True
ob_r_fuel_press.lineart.crease_threshold = 0.0
_m = ob_r_fuel_press.modifiers.new('Auto Smooth', 'NODES')
_m.node_group = ng_auto_smooth
_gi = [s.identifier for s in ng_auto_smooth.interface.items_tree if s.item_type == 'SOCKET' and s.in_out == 'INPUT']
_m[_gi[1]] = 0.7854  # Angle
ob_r_gen.parent = ob_row_7
ob_r_gen.location = (-0.0007429, -0.005857, 0.01501)
ob_r_gen.show_transparent = True
ob_r_gen.lineart.crease_threshold = 0.0
_m = ob_r_gen.modifiers.new('Auto Smooth', 'NODES')
_m.node_group = ng_auto_smooth
_gi = [s.identifier for s in ng_auto_smooth.interface.items_tree if s.item_type == 'SOCKET' and s.in_out == 'INPUT']
_m[_gi[1]] = 0.7854  # Angle
ob_r_inlet.parent = ob_row_5
ob_r_inlet.location = (-0.0007019, -0.005857, 0.01501)
ob_r_inlet.show_transparent = True
ob_r_inlet.lineart.crease_threshold = 0.0
_m = ob_r_inlet.modifiers.new('Auto Smooth', 'NODES')
_m.node_group = ng_auto_smooth
_gi = [s.identifier for s in ng_auto_smooth.interface.items_tree if s.item_type == 'SOCKET' and s.in_out == 'INPUT']
_m[_gi[1]] = 0.7854  # Angle
ob_r_oil_hot.parent = ob_row_8
ob_r_oil_hot.location = (-0.0007615, -0.005857, 0.01501)
ob_r_oil_hot.show_transparent = True
ob_r_oil_hot.lineart.crease_threshold = 0.0
_m = ob_r_oil_hot.modifiers.new('Auto Smooth', 'NODES')
_m.node_group = ng_auto_smooth
_gi = [s.identifier for s in ng_auto_smooth.interface.items_tree if s.item_type == 'SOCKET' and s.in_out == 'INPUT']
_m[_gi[1]] = 0.7854  # Angle
ob_r_ramps.parent = ob_row_6
ob_r_ramps.location = (-0.0007215, -0.005857, 0.01501)
ob_r_ramps.show_transparent = True
ob_r_ramps.lineart.crease_threshold = 0.0
_m = ob_r_ramps.modifiers.new('Auto Smooth', 'NODES')
_m.node_group = ng_auto_smooth
_gi = [s.identifier for s in ng_auto_smooth.interface.items_tree if s.item_type == 'SOCKET' and s.in_out == 'INPUT']
_m[_gi[1]] = 0.7854  # Angle
ob_rats.parent = ob_row_10
ob_rats.location = (-0.001077, 0.008403, -0.01182)
ob_rats.show_transparent = True
ob_rats.lineart.crease_threshold = 0.0
_m = ob_rats.modifiers.new('Auto Smooth', 'NODES')
_m.node_group = ng_auto_smooth
_gi = [s.identifier for s in ng_auto_smooth.interface.items_tree if s.item_type == 'SOCKET' and s.in_out == 'INPUT']
_m[_gi[1]] = 0.7854  # Angle
ob_read_mfd.parent = ob_row_1
ob_read_mfd.location = (-0.0008883, 0.02266, -0.03864)
ob_read_mfd.show_transparent = True
ob_read_mfd.lineart.crease_threshold = 0.0
_m = ob_read_mfd.modifiers.new('Auto Smooth', 'NODES')
_m.node_group = ng_auto_smooth
_gi = [s.identifier for s in ng_auto_smooth.interface.items_tree if s.item_type == 'SOCKET' and s.in_out == 'INPUT']
_m[_gi[1]] = 0.7854  # Angle
ob_roll_stab_1.parent = ob_row_1
ob_roll_stab_1.location = (-0.000617, -0.005857, 0.01501)
ob_roll_stab_1.show_transparent = True
ob_roll_stab_1.lineart.crease_threshold = 0.0
_m = ob_roll_stab_1.modifiers.new('Auto Smooth', 'NODES')
_m.node_group = ng_auto_smooth
_gi = [s.identifier for s in ng_auto_smooth.interface.items_tree if s.item_type == 'SOCKET' and s.in_out == 'INPUT']
_m[_gi[1]] = 0.7854  # Angle
ob_roll_stab_2.parent = ob_row_2
ob_roll_stab_2.location = (-0.0006394, -0.005857, 0.01501)
ob_roll_stab_2.show_transparent = True
ob_roll_stab_2.lineart.crease_threshold = 0.0
_m = ob_roll_stab_2.modifiers.new('Auto Smooth', 'NODES')
_m.node_group = ng_auto_smooth
_gi = [s.identifier for s in ng_auto_smooth.interface.items_tree if s.item_type == 'SOCKET' and s.in_out == 'INPUT']
_m[_gi[1]] = 0.7854  # Angle
ob_row_1.parent = ob_mm_warn_panel_pilot
ob_row_1.location = (-0.06532, 0.005958, 0.0009362)
ob_row_1.empty_display_size = 0.01
ob_row_1.lineart.crease_threshold = 0.0
ob_row_10.parent = ob_mm_warn_panel_pilot
ob_row_10.location = (0.04083, 0.005958, 0.0009362)
ob_row_10.empty_display_size = 0.01
ob_row_10.lineart.crease_threshold = 0.0
ob_row_11.parent = ob_mm_warn_panel_pilot
ob_row_11.location = (0.05189, 0.005958, 0.0009362)
ob_row_11.empty_display_size = 0.01
ob_row_11.lineart.crease_threshold = 0.0
ob_row_12.parent = ob_mm_warn_panel_pilot
ob_row_12.location = (0.06346, 0.005958, 0.0009362)
ob_row_12.empty_display_size = 0.01
ob_row_12.lineart.crease_threshold = 0.0
ob_row_13.parent = ob_mm_warn_panel_pilot
ob_row_13.location = (0.07602, 0.005958, 0.0009362)
ob_row_13.empty_display_size = 0.01
ob_row_13.lineart.crease_threshold = 0.0
ob_row_2.parent = ob_mm_warn_panel_pilot
ob_row_2.location = (-0.05271, 0.005958, 0.0009362)
ob_row_2.empty_display_size = 0.01
ob_row_2.lineart.crease_threshold = 0.0
ob_row_3.parent = ob_mm_warn_panel_pilot
ob_row_3.location = (-0.04011, 0.005958, 0.0009362)
ob_row_3.empty_display_size = 0.01
ob_row_3.lineart.crease_threshold = 0.0
ob_row_4.parent = ob_mm_warn_panel_pilot
ob_row_4.location = (-0.02857, 0.005958, 0.0009362)
ob_row_4.empty_display_size = 0.01
ob_row_4.lineart.crease_threshold = 0.0
ob_row_5.parent = ob_mm_warn_panel_pilot
ob_row_5.location = (-0.0175, 0.005958, 0.0009362)
ob_row_5.empty_display_size = 0.01
ob_row_5.lineart.crease_threshold = 0.0
ob_row_6.parent = ob_mm_warn_panel_pilot
ob_row_6.location = (-0.006438, 0.005958, 0.0009362)
ob_row_6.empty_display_size = 0.01
ob_row_6.lineart.crease_threshold = 0.0
ob_row_7.parent = ob_mm_warn_panel_pilot
ob_row_7.location = (0.005628, 0.005958, 0.0009362)
ob_row_7.empty_display_size = 0.01
ob_row_7.lineart.crease_threshold = 0.0
ob_row_8.parent = ob_mm_warn_panel_pilot
ob_row_8.location = (0.01619, 0.005958, 0.0009362)
ob_row_8.empty_display_size = 0.01
ob_row_8.lineart.crease_threshold = 0.0
ob_row_9.parent = ob_mm_warn_panel_pilot
ob_row_9.location = (0.02876, 0.005958, 0.0009362)
ob_row_9.empty_display_size = 0.01
ob_row_9.lineart.crease_threshold = 0.0
ob_rudder_auth.parent = ob_row_4
ob_rudder_auth.location = (-0.0006824, -0.005857, 0.01501)
ob_rudder_auth.show_transparent = True
ob_rudder_auth.lineart.crease_threshold = 0.0
_m = ob_rudder_auth.modifiers.new('Auto Smooth', 'NODES')
_m.node_group = ng_auto_smooth
_gi = [s.identifier for s in ng_auto_smooth.interface.items_tree if s.item_type == 'SOCKET' and s.in_out == 'INPUT']
_m[_gi[1]] = 0.7854  # Angle
ob_sahrs.parent = ob_row_12
ob_sahrs.location = (-0.001117, 0.008403, -0.01182)
ob_sahrs.show_transparent = True
ob_sahrs.lineart.crease_threshold = 0.0
_m = ob_sahrs.modifiers.new('Auto Smooth', 'NODES')
_m.node_group = ng_auto_smooth
_gi = [s.identifier for s in ng_auto_smooth.interface.items_tree if s.item_type == 'SOCKET' and s.in_out == 'INPUT']
_m[_gi[1]] = 0.7854  # Angle
ob_start_valve.parent = ob_row_3
ob_start_valve.location = (-0.0009332, 0.02266, -0.03864)
ob_start_valve.show_transparent = True
ob_start_valve.lineart.crease_threshold = 0.0
_m = ob_start_valve.modifiers.new('Auto Smooth', 'NODES')
_m.node_group = ng_auto_smooth
_gi = [s.identifier for s in ng_auto_smooth.interface.items_tree if s.item_type == 'SOCKET' and s.in_out == 'INPUT']
_m[_gi[1]] = 0.7854  # Angle
ob_trans_rect.parent = ob_row_11
ob_trans_rect.location = (-0.001096, -0.02012, 0.04183)
ob_trans_rect.show_transparent = True
ob_trans_rect.lineart.crease_threshold = 0.0
_m = ob_trans_rect.modifiers.new('Auto Smooth', 'NODES')
_m.node_group = ng_auto_smooth
_gi = [s.identifier for s in ng_auto_smooth.interface.items_tree if s.item_type == 'SOCKET' and s.in_out == 'INPUT']
_m[_gi[1]] = 0.7854  # Angle
ob_wing_sweep.parent = ob_row_12
ob_wing_sweep.location = (-0.0008454, -0.005857, 0.01501)
ob_wing_sweep.show_transparent = True
ob_wing_sweep.lineart.crease_threshold = 0.0
_m = ob_wing_sweep.modifiers.new('Auto Smooth', 'NODES')
_m.node_group = ng_auto_smooth
_gi = [s.identifier for s in ng_auto_smooth.interface.items_tree if s.item_type == 'SOCKET' and s.in_out == 'INPUT']
_m[_gi[1]] = 0.7854  # Angle
ob_wpp_mount.parent = ob_mm_warn_panel_pilot
ob_wpp_mount.location = (0.003668, 0.003806, -0.0008104)
ob_wpp_mount.show_transparent = True
ob_wpp_mount.lineart.crease_threshold = 0.0
_m = ob_wpp_mount.modifiers.new('Auto Smooth', 'NODES')
_m.node_group = ng_auto_smooth
_gi = [s.identifier for s in ng_auto_smooth.interface.items_tree if s.item_type == 'SOCKET' and s.in_out == 'INPUT']
_m[_gi[1]] = 0.7854  # Angle
ob_wpp_spoilers.parent = ob_row_3
ob_wpp_spoilers.location = (-0.0009332, 0.008403, -0.01182)
ob_wpp_spoilers.show_transparent = True
ob_wpp_spoilers.lineart.crease_threshold = 0.0
_m = ob_wpp_spoilers.modifiers.new('Auto Smooth', 'NODES')
_m.node_group = ng_auto_smooth
_gi = [s.identifier for s in ng_auto_smooth.interface.items_tree if s.item_type == 'SOCKET' and s.in_out == 'INPUT']
_m[_gi[1]] = 0.7854  # Angle
ob_wshld_hot.parent = ob_row_13
ob_wshld_hot.location = (-0.001139, 0.008403, -0.01182)
ob_wshld_hot.show_transparent = True
ob_wshld_hot.lineart.crease_threshold = 0.0
_m = ob_wshld_hot.modifiers.new('Auto Smooth', 'NODES')
_m.node_group = ng_auto_smooth
_gi = [s.identifier for s in ng_auto_smooth.interface.items_tree if s.item_type == 'SOCKET' and s.in_out == 'INPUT']
_m[_gi[1]] = 0.7854  # Angle
ob_yaw_stab_op.parent = ob_row_1
ob_yaw_stab_op.location = (-0.0008883, 0.008403, -0.01182)
ob_yaw_stab_op.show_transparent = True
ob_yaw_stab_op.lineart.crease_threshold = 0.0
_m = ob_yaw_stab_op.modifiers.new('Auto Smooth', 'NODES')
_m.node_group = ng_auto_smooth
_gi = [s.identifier for s in ng_auto_smooth.interface.items_tree if s.item_type == 'SOCKET' and s.in_out == 'INPUT']
_m[_gi[1]] = 0.7854  # Angle
ob_yaw_stab_out.parent = ob_row_2
ob_yaw_stab_out.location = (-0.0009108, 0.008403, -0.01182)
ob_yaw_stab_out.show_transparent = True
ob_yaw_stab_out.lineart.crease_threshold = 0.0
_m = ob_yaw_stab_out.modifiers.new('Auto Smooth', 'NODES')
_m.node_group = ng_auto_smooth
_gi = [s.identifier for s in ng_auto_smooth.interface.items_tree if s.item_type == 'SOCKET' and s.in_out == 'INPUT']
_m[_gi[1]] = 0.7854  # Angle

# ---- collection membership
col_collection.objects.link(ob_auto_pilot)
col_collection.objects.link(ob_aux_fire_ext)
col_collection.objects.link(ob_b_u_oxy_low)
col_collection.objects.link(ob_bingo)
col_collection.objects.link(ob_blank_10_1)
col_collection.objects.link(ob_blank_10_2)
col_collection.objects.link(ob_blank_10_4)
col_collection.objects.link(ob_blank_11_3)
col_collection.objects.link(ob_blank_11_4)
col_collection.objects.link(ob_blank_12_4)
col_collection.objects.link(ob_bleed_duct)
col_collection.objects.link(ob_cadc)
col_collection.objects.link(ob_eng_fire_ext)
col_collection.objects.link(ob_flap)
col_collection.objects.link(ob_hyd_press)
col_collection.objects.link(ob_hz_tail_auth)
col_collection.objects.link(ob_inlet_ice)
col_collection.objects.link(ob_integ_trim)
col_collection.objects.link(ob_l_eng_sec)
col_collection.objects.link(ob_l_fuel_low)
col_collection.objects.link(ob_l_fuel_press)
col_collection.objects.link(ob_l_gen)
col_collection.objects.link(ob_l_inlet)
col_collection.objects.link(ob_l_oil_hot)
col_collection.objects.link(ob_l_ramps)
col_collection.objects.link(ob_lad_canopy)
col_collection.objects.link(ob_launch_bar)
col_collection.objects.link(ob_mach_trim)
col_collection.objects.link(ob_mm_warn_panel_pilot)
col_collection.objects.link(ob_oil_press)
col_collection.objects.link(ob_pitch_stab_1)
col_collection.objects.link(ob_pitch_stab_2)
col_collection.objects.link(ob_qbogs)
col_collection.objects.link(ob_r_eng_sec)
col_collection.objects.link(ob_r_fuel_low)
col_collection.objects.link(ob_r_fuel_press)
col_collection.objects.link(ob_r_gen)
col_collection.objects.link(ob_r_inlet)
col_collection.objects.link(ob_r_oil_hot)
col_collection.objects.link(ob_r_ramps)
col_collection.objects.link(ob_rats)
col_collection.objects.link(ob_read_mfd)
col_collection.objects.link(ob_roll_stab_1)
col_collection.objects.link(ob_roll_stab_2)
col_collection.objects.link(ob_row_1)
col_collection.objects.link(ob_row_10)
col_collection.objects.link(ob_row_11)
col_collection.objects.link(ob_row_12)
col_collection.objects.link(ob_row_13)
col_collection.objects.link(ob_row_2)
col_collection.objects.link(ob_row_3)
col_collection.objects.link(ob_row_4)
col_collection.objects.link(ob_row_5)
col_collection.objects.link(ob_row_6)
col_collection.objects.link(ob_row_7)
col_collection.objects.link(ob_row_8)
col_collection.objects.link(ob_row_9)
col_collection.objects.link(ob_rudder_auth)
col_collection.objects.link(ob_sahrs)
col_collection.objects.link(ob_start_valve)
col_collection.objects.link(ob_trans_rect)
col_collection.objects.link(ob_wing_sweep)
col_collection.objects.link(ob_wpp_mount)
col_collection.objects.link(ob_wpp_spoilers)
col_collection.objects.link(ob_wshld_hot)
col_collection.objects.link(ob_yaw_stab_op)
col_collection.objects.link(ob_yaw_stab_out)

# ---- scene / render settings (as saved in the file)
scene.frame_start = 1; scene.frame_end = 250; scene.frame_set(1)
scene.render.engine = 'BLENDER_EEVEE_NEXT'
scene.cycles.use_denoising = False
scene.cycles.samples = 128
scene.cycles.sampling_pattern = 'TABULATED_SOBOL'
scene.cycles.use_adaptive_sampling = False
scene.cycles.use_light_tree = False
scene.view_settings.view_transform = 'Filmic'
bpy.context.view_layer.update()

# ---- added for rendering (the .blend has no active camera and no usable light): camera, sun
cam_auto = bpy.data.cameras.new('AutoCamera')
cam_auto.lens = 50.0
cam_auto.sensor_width = 36.0
cam_auto.clip_end = 1000.0
ob_auto_camera = bpy.data.objects.new('AutoCamera', cam_auto)
scene.collection.objects.link(ob_auto_camera)
ob_auto_camera.location = (0.169126, -0.302182, 0.202928)
ob_auto_camera.rotation_euler = (1.09748, -7.21219e-08, 0.694738)
scene.camera = ob_auto_camera
light_auto_sun = bpy.data.lights.new('AutoSun', 'SUN')
light_auto_sun.energy = 3.0
light_auto_sun.angle = 0.0523599
ob_auto_sun = bpy.data.objects.new('AutoSun', light_auto_sun)
scene.collection.objects.link(ob_auto_sun)
ob_auto_sun.rotation_euler = (0.872665, 0.174533, 0.523599)
bpy.context.view_layer.update()
